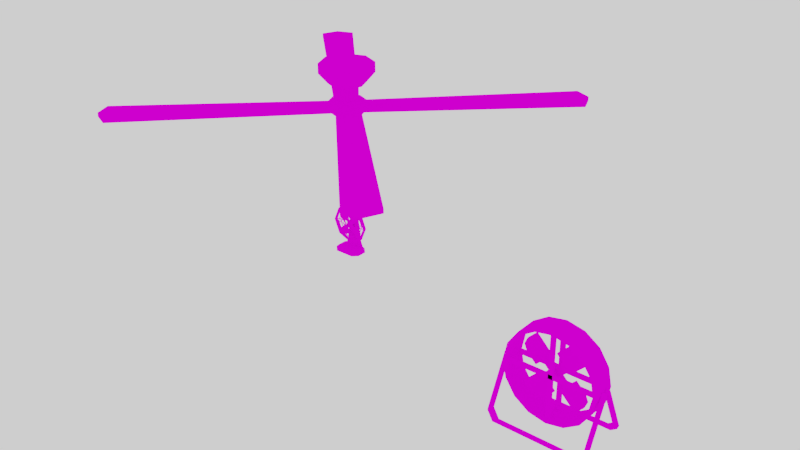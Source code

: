 # Source: FAN.blend  (saved by Blender 2.79.0; exported with 4.5.12 LTS)
import bpy
from mathutils import Matrix  # noqa: F401  (used for matrix-valued properties, if any)

bpy.ops.wm.read_factory_settings(use_empty=True)
scene = bpy.context.scene
scene.name = 'Scene'

# ---- collections
col_collection_1 = bpy.data.collections.new('Collection 1'); scene.collection.children.link(col_collection_1)

# ---- images (referenced by path relative to the original .blend; pixels are not part of the script)
import os
ASSET_DIR = os.environ.get("B2B_ASSET_DIR", "")  # directory of the original .blend (textures are referenced by path, not embedded)
HERE = os.path.dirname(os.path.abspath(__file__))  # packed textures are extracted next to this script under _unpacked/

def load_image(name, relpath, width, height, colorspace="sRGB"):
    """Load a texture the original file referenced (path relative to the .blend, or extracted next to this script)."""
    p = next((c for c in (os.path.join(HERE, relpath), os.path.join(ASSET_DIR, relpath)) if relpath and os.path.exists(c)), "")
    if p:
        img = bpy.data.images.load(p, check_existing=True)
        img.name = name
    else:  # same state as the original file: an image datablock whose file is absent (Cycles renders it pink)
        img = bpy.data.images.new(name, width, height)
        img.source = "FILE"
        img.filepath = "//" + (relpath or name)
    img.colorspace_settings.name = colorspace
    return img
img_colour_1_png = load_image('COLOUR_1.png', 'COLOUR_1.png', 1024, 1024, 'sRGB')

# ---- materials (node trees are filled in below, after node groups)
mat_material = bpy.data.materials.new('Material')
mat_material.alpha_threshold = 0.0
mat_material.roughness = 0.5

# ---- material node trees
mat_material.use_nodes = True; mat_material.node_tree.nodes.clear()
_N = mat_material.node_tree.nodes; _L = mat_material.node_tree.links
n0 = _N.new('ShaderNodeOutputMaterial'); n0.name = 'Material Output'; n0.location = (300, 300)
n1 = _N.new('ShaderNodeBsdfDiffuse'); n1.name = 'Diffuse BSDF'; n1.location = (10, 300)
n2 = _N.new('ShaderNodeTexImage'); n2.name = 'Image Texture'; n2.location = (-180, 300)
n2.width = 140
n2.image = img_colour_1_png
_L.new(n1.outputs[0], n0.inputs[0])
_L.new(n2.outputs[0], n1.inputs[0])
n0.is_active_output = True

# ---- world
world_world = bpy.data.worlds.new('World'); scene.world = world_world
world_world.use_nodes = True; world_world.node_tree.nodes.clear()
_N = world_world.node_tree.nodes; _L = world_world.node_tree.links
n0 = _N.new('ShaderNodeOutputWorld'); n0.name = 'World Output'; n0.location = (300, 300)
n1 = _N.new('ShaderNodeBackground'); n1.name = 'Background'; n1.location = (10, 300)
n1.inputs[0].default_value = (1.0, 1.0, 1.0, 1.0)
_L.new(n1.outputs[0], n0.inputs[0])
n0.is_active_output = True
world_world.color = (0.05088, 0.05088, 0.05088)
world_world.use_sun_shadow = False
world_world.sun_shadow_jitter_overblur = 0.0
world_world.cycles.sampling_method = 'MANUAL'

# ---- meshes
me_cube_002 = bpy.data.meshes.new('Cube.002')
me_cube_002.from_pydata([(-1.0, 0.5, -2.6), (1.0, 0.5, -2.6), (-1.0, 0.5, -3.0), (1.0, 0.5, -3.0), (1.5, 0.5, -3.0), (-1.5, 0.5, -3.0), (1.0, -1.0, -3.0), (1.0, 1.0, -3.0), (-1.0, 1.0, -3.0), (1.5, -0.5, -3.0), (-1.0, -1.0, -3.0), (-1.5, -0.5, -3.0), (-0.25, 0.5, 0.5), (-0.5, 0.5, 0.25), (0.5, 0.5, 0.25), (0.25, 0.5, 0.5), (-0.75, 0.5, -2.0), (0.75, 0.5, -2.0), (-1.0, 0.75, -2.6), (1.0, 0.75, -2.6), (-0.2612, 1.0, 0.1352), (-0.5, 0.75, 0.25), (-0.1464, 1.0, 0.25), (-0.25, 0.75, 0.5), (0.1464, 1.0, 0.25), (0.25, 0.75, 0.5), (0.2612, 1.0, 0.1352), (0.5, 0.75, 0.25), (-0.75, 0.75, -2.0), (-0.5055, 1.0, -2.063), (0.5055, 1.0, -2.063), (0.75, 0.75, -2.0), (1.5, 0.5, -2.85), (1.248, 0.5, -2.6), (-1.248, 0.5, -2.6), (-1.5, 0.5, -2.85), (-1.0, -0.7476, -2.6), (-1.0, -1.0, -2.85), (1.0, 1.0, -2.85), (1.0, 0.7476, -2.6), (1.0, -0.7476, -2.6), (1.0, -1.0, -2.85), (1.248, -0.4874, -2.6), (1.5, -0.5, -2.85), (-1.248, -0.4874, -2.6), (-1.5, -0.5, -2.85), (-0.7292, 1.0, -2.85), (-1.0, 0.75, -2.6), (-1.0, 0.7476, -2.6), (-1.0, 1.0, -2.85), (1.0, 0.75, -2.6), (0.7292, 1.0, -2.85)], [], [(25, 15, 14, 27), (25, 23, 12, 15), (3, 7, 4), (19, 31, 17, 1), (8, 7, 3, 2), (41, 37, 10, 6), (12, 23, 21, 13), (0, 18, 48, 34), (18, 47, 48), (0, 34, 44, 36), (39, 19, 1, 33), (8, 2, 5), (5, 2, 10, 11), (4, 32, 43, 9), (1, 0, 36, 40), (2, 3, 6, 10), (3, 4, 9, 6), (50, 19, 39), (5, 35, 49, 8), (7, 38, 32, 4), (33, 1, 40, 42), (35, 5, 11, 45), (6, 9, 43, 41), (11, 10, 37, 45), (29, 46, 47, 18, 28), (49, 46, 51, 38, 7, 8), (16, 13, 21, 28), (31, 27, 14, 17), (1, 17, 14, 15, 12, 13, 16, 0), (31, 19, 50, 51, 30), (22, 20, 21, 23), (26, 24, 25, 27), (46, 29, 20, 22, 24, 26, 30, 51), (24, 22, 23, 25), (20, 29, 28, 21), (27, 31, 30, 26), (0, 16, 28, 18), (39, 33, 32, 38), (34, 48, 49, 35), (40, 41, 43, 42), (44, 45, 37, 36), (33, 42, 43, 32), (35, 45, 44, 34), (37, 41, 40, 36), (46, 49, 48, 47), (38, 51, 50, 39)])
_uv = me_cube_002.uv_layers.new(name='UVMap')
_uv.uv.foreach_set('vector', [0.2282, 0.5587, 0.2318, 0.5603, 0.2294, 0.5653, 0.2258, 0.5636, 0.2003, 0.6205, 0.1982, 0.6156, 0.2019, 0.6141, 0.204, 0.619, 0.212, 0.6234, 0.204, 0.6234, 0.212, 0.6156, 0.2092, 0.5975, 0.2134, 0.589, 0.217, 0.5906, 0.2128, 0.5991, 0.204, 0.6544, 0.204, 0.6234, 0.212, 0.6234, 0.212, 0.6544, 0.1669, 0.6185, 0.1669, 0.6495, 0.1645, 0.6495, 0.1645, 0.6185, 0.2019, 0.6141, 0.1982, 0.6156, 0.196, 0.6106, 0.1997, 0.6091, 0.1845, 0.5746, 0.1808, 0.5761, 0.1809, 0.5761, 0.1834, 0.5722, 0.1325, 0.5587, 0.1325, 0.5587, 0.1325, 0.5587, 0.1708, 0.613, 0.1736, 0.613, 0.1736, 0.6283, 0.1708, 0.6323, 0.2093, 0.5975, 0.2092, 0.5975, 0.2128, 0.5991, 0.2117, 0.6015, 0.204, 0.6544, 0.212, 0.6544, 0.212, 0.6621, 0.212, 0.6621, 0.212, 0.6544, 0.236, 0.6544, 0.228, 0.6621, 0.2085, 0.608, 0.2092, 0.6065, 0.2237, 0.6132, 0.2229, 0.6147, 0.1758, 0.6418, 0.1758, 0.6205, 0.1957, 0.6205, 0.1957, 0.6418, 0.212, 0.6544, 0.212, 0.6234, 0.236, 0.6234, 0.236, 0.6544, 0.212, 0.6234, 0.212, 0.6156, 0.228, 0.6156, 0.236, 0.6234, 0.1325, 0.5587, 0.1325, 0.5587, 0.1325, 0.5587, 0.1805, 0.5656, 0.1812, 0.5671, 0.1701, 0.561, 0.1701, 0.5587, 0.1382, 0.5587, 0.1382, 0.561, 0.2092, 0.6065, 0.2085, 0.608, 0.1758, 0.6445, 0.1758, 0.6418, 0.1957, 0.6418, 0.1915, 0.6445, 0.1812, 0.5671, 0.1805, 0.5656, 0.1952, 0.5595, 0.1959, 0.561, 0.1645, 0.6185, 0.2229, 0.6147, 0.2237, 0.6132, 0.1669, 0.6185, 0.1952, 0.5595, 0.1645, 0.6495, 0.1669, 0.6495, 0.1959, 0.561, 0.1622, 0.5732, 0.1658, 0.561, 0.1701, 0.5649, 0.1701, 0.5649, 0.1661, 0.5742, 0.1701, 0.561, 0.1658, 0.561, 0.1425, 0.561, 0.1382, 0.561, 0.1382, 0.5587, 0.1701, 0.5587, 0.1883, 0.5833, 0.1997, 0.6091, 0.196, 0.6106, 0.1846, 0.5848, 0.2134, 0.589, 0.2258, 0.5636, 0.2294, 0.5653, 0.217, 0.5906, 0.1325, 0.661, 0.1365, 0.6517, 0.1405, 0.6168, 0.1445, 0.613, 0.1525, 0.613, 0.1565, 0.6168, 0.1605, 0.6517, 0.1645, 0.661, 0.1422, 0.5742, 0.1382, 0.5649, 0.1382, 0.5649, 0.1425, 0.561, 0.1461, 0.5732, 0.1565, 0.6091, 0.1583, 0.6073, 0.1621, 0.6091, 0.1581, 0.613, 0.15, 0.6073, 0.1518, 0.6091, 0.1501, 0.613, 0.1461, 0.6091, 0.1658, 0.561, 0.1622, 0.5732, 0.1583, 0.6073, 0.1565, 0.6091, 0.1518, 0.6091, 0.15, 0.6073, 0.1461, 0.5732, 0.1425, 0.561, 0.1518, 0.6091, 0.1565, 0.6091, 0.1581, 0.613, 0.1501, 0.613, 0.1583, 0.6073, 0.1622, 0.5732, 0.1661, 0.5742, 0.1621, 0.6091, 0.1461, 0.6091, 0.1422, 0.5742, 0.1461, 0.5732, 0.15, 0.6073, 0.1845, 0.5746, 0.1883, 0.5833, 0.1846, 0.5848, 0.1808, 0.5761, 0.1382, 0.5649, 0.2117, 0.6015, 0.2092, 0.6065, 0.1382, 0.561, 0.1834, 0.5722, 0.1701, 0.5649, 0.1701, 0.561, 0.1812, 0.5671, 0.1708, 0.6185, 0.1669, 0.6185, 0.2237, 0.6132, 0.2259, 0.6081, 0.1979, 0.5662, 0.1959, 0.561, 0.1669, 0.6495, 0.1708, 0.6495, 0.2117, 0.6015, 0.2259, 0.6081, 0.2237, 0.6132, 0.2092, 0.6065, 0.1812, 0.5671, 0.1959, 0.561, 0.1979, 0.5662, 0.1834, 0.5722, 0.1669, 0.6495, 0.1669, 0.6185, 0.1708, 0.6185, 0.1708, 0.6495, 0.1658, 0.561, 0.1701, 0.561, 0.1701, 0.5649, 0.1701, 0.5649, 0.1382, 0.561, 0.1425, 0.561, 0.1382, 0.5649, 0.1382, 0.5649])
me_cube_002.materials.append(mat_material)
me_cube_002.use_remesh_preserve_volume = False
me_cube_002.use_remesh_preserve_attributes = False
me_cube_002.use_mirror_vertex_groups = False
me_cube_002.update()
me_cylinder_004 = bpy.data.meshes.new('Cylinder.004')
me_cylinder_004.from_pydata([(-7.187e-09, 0.0375, 0.4589), (-7.499e-09, 2.98e-08, 0.4589), (0.3245, 0.0375, 0.3245), (0.3245, 2.98e-08, 0.3245), (0.4589, 0.0375, -2.98e-08), (0.4589, 0.0, -2.98e-08), (0.3245, 0.0375, -0.3245), (0.3245, -2.98e-08, -0.3245), (6.894e-08, 0.0375, -0.4589), (6.894e-08, -2.98e-08, -0.4589), (-0.3245, 0.0375, -0.3245), (-0.3245, -2.98e-08, -0.3245), (-0.4589, 0.0375, 0.0), (-0.4589, 0.0, 0.0), (-0.3245, 0.0375, 0.3245), (-0.3245, 2.98e-08, 0.3245), (0.0, 0.0375, 0.5), (0.0, 2.98e-08, 0.5), (0.3536, 0.0375, 0.3536), (0.3536, 2.98e-08, 0.3536), (0.5, 0.0375, -2.98e-08), (0.5, 0.0, -2.98e-08), (0.3536, 0.0375, -0.3536), (0.3536, -2.98e-08, -0.3536), (7.55e-08, 0.0375, -0.5), (7.55e-08, -2.98e-08, -0.5), (-0.3536, 0.0375, -0.3536), (-0.3536, -2.98e-08, -0.3536), (-0.5, 0.0375, 0.0), (-0.5, 0.0, 0.0), (-0.3536, 0.0375, 0.3536), (-0.3536, 2.98e-08, 0.3536), (0.4817, 0.0275, -0.006727), (0.0, 0.0275, 0.3497), (0.2472, 0.0275, 0.2472), (0.3497, 0.0275, -2.328e-08), (0.2472, 0.0275, -0.2472), (5.96e-08, 0.0275, -0.3497), (-0.2472, 0.0275, -0.2472), (-0.3497, 0.0275, -9.313e-10), (-0.2472, 0.0275, 0.2472), (0.0, 0.0275, 0.3664), (0.2591, 0.0275, 0.2591), (0.3664, 0.0275, -2.235e-08), (0.2591, 0.0275, -0.2591), (5.96e-08, 0.0275, -0.3664), (-0.2591, 0.0275, -0.2591), (-0.3664, 0.0275, -9.313e-10), (-0.2591, 0.0275, 0.2591), (0.0, 0.04, 0.3664), (0.2591, 0.04, 0.2591), (0.3664, 0.04, -2.178e-08), (0.2591, 0.04, -0.2591), (5.96e-08, 0.04, -0.3664), (-0.2591, 0.04, -0.2591), (-0.3664, 0.04, -3.609e-10), (-0.2591, 0.04, 0.2591), (0.0, 0.04, 0.3497), (0.2472, 0.04, 0.2472), (0.3497, 0.04, -2.209e-08), (0.2472, 0.04, -0.2472), (5.96e-08, 0.04, -0.3497), (-0.2472, 0.04, -0.2472), (-0.3497, 0.04, 2.542e-10), (-0.2472, 0.04, 0.2472), (0.0, 0.05, 0.2431), (0.1719, 0.05, 0.1719), (0.2431, 0.05, -1.583e-08), (0.1719, 0.05, -0.1719), (2.98e-08, 0.05, -0.2431), (-0.1719, 0.05, -0.1719), (-0.2431, 0.05, -9.313e-10), (-0.1719, 0.05, 0.1719), (0.0, 0.05, 0.2583), (0.1827, 0.05, 0.1827), (0.2583, 0.05, -1.583e-08), (0.1827, 0.05, -0.1827), (2.98e-08, 0.05, -0.2583), (-0.1827, 0.05, -0.1827), (-0.2583, 0.05, -9.313e-10), (-0.1827, 0.05, 0.1827), (0.0, 0.0625, 0.2583), (0.1827, 0.0625, 0.1827), (0.2583, 0.0625, -1.524e-08), (0.1827, 0.0625, -0.1827), (4.47e-08, 0.0625, -0.2583), (-0.1827, 0.0625, -0.1827), (-0.2583, 0.0625, -2.526e-10), (-0.1827, 0.0625, 0.1827), (0.0, 0.0625, 0.2431), (0.1719, 0.0625, 0.1719), (0.2431, 0.0625, -1.546e-08), (0.1719, 0.0625, -0.1719), (2.98e-08, 0.0625, -0.2431), (-0.1719, 0.0625, -0.1719), (-0.2431, 0.0625, 1.78e-10), (-0.1719, 0.0625, 0.1719), (0.0, 0.0725, 0.1436), (0.1015, 0.0725, 0.1015), (0.1436, 0.0725, -9.313e-09), (0.1015, 0.0725, -0.1015), (2.98e-08, 0.0725, -0.1436), (-0.1015, 0.0725, -0.1015), (-0.1436, 0.0725, 0.0), (-0.1015, 0.0725, 0.1015), (0.0, 0.0725, 0.1576), (0.1114, 0.0725, 0.1114), (0.1576, 0.0725, -9.313e-09), (0.1114, 0.0725, -0.1114), (2.98e-08, 0.0725, -0.1576), (-0.1114, 0.0725, -0.1114), (-0.1576, 0.0725, 0.0), (-0.1114, 0.0725, 0.1114), (0.0, 0.085, 0.1576), (0.1114, 0.085, 0.1114), (0.1576, 0.085, -9.146e-09), (0.1114, 0.085, -0.1114), (2.98e-08, 0.085, -0.1576), (-0.1114, 0.085, -0.1114), (-0.1576, 0.085, -1.516e-10), (-0.1114, 0.085, 0.1114), (0.0, 0.085, 0.1436), (0.1015, 0.085, 0.1015), (0.1436, 0.085, -9.279e-09), (0.1015, 0.085, -0.1015), (1.49e-08, 0.085, -0.1436), (-0.1015, 0.085, -0.1015), (-0.1436, 0.085, 1.068e-10), (-0.1015, 0.085, 0.1015), (0.1204, 0.105, -0.006727), (-0.4817, 0.0175, 0.006727), (0.4817, 0.0275, 0.006727), (-0.1204, 0.0925, -0.006727), (0.1204, 0.105, 0.006727), (-0.4817, 0.0175, -0.006727), (-3.725e-08, 0.105, 0.006727), (-0.1204, 0.105, 0.006727), (0.4817, 0.015, -0.006727), (0.1204, 0.0925, -0.006727), (-0.4817, 0.03, 0.006727), (-2.235e-08, 0.105, -0.006727), (-2.235e-08, 0.0925, -0.006727), (0.4817, 0.015, 0.006727), (0.1204, 0.0925, 0.006727), (-0.1204, 0.105, -0.006727), (-0.4817, 0.03, -0.006727), (-0.1204, 0.0925, 0.006727), (-3.725e-08, 0.0925, 0.006727), (0.006727, 0.0275, 0.4817), (0.006726, 0.105, 0.1204), (-0.006727, 0.0175, -0.4817), (-0.006727, 0.0275, 0.4817), (0.006726, 0.0925, -0.1204), (-0.006727, 0.105, 0.1204), (0.006726, 0.0175, -0.4817), (-0.006727, 0.105, -9.313e-10), (-0.006727, 0.105, -0.1204), (0.006727, 0.015, 0.4817), (0.006726, 0.0925, 0.1204), (-0.006727, 0.03, -0.4817), (0.006726, 0.105, 1.304e-08), (0.006726, 0.0925, 1.118e-08), (-0.006727, 0.015, 0.4817), (-0.006727, 0.0925, 0.1204), (0.006726, 0.105, -0.1204), (0.006726, 0.03, -0.4817), (-0.006727, 0.0925, -0.1204), (-0.006727, 0.0925, -2.794e-09), (0.3454, 0.0275, 0.3359), (0.08991, 0.105, 0.0804), (-0.3454, 0.0175, -0.3359), (0.3359, 0.0275, 0.3454), (-0.0804, 0.0925, -0.08991), (0.0804, 0.105, 0.08991), (-0.3359, 0.0175, -0.3454), (-0.004756, 0.105, 0.004756), (-0.08991, 0.105, -0.0804), (0.3454, 0.015, 0.3359), (0.08991, 0.0925, 0.0804), (-0.3454, 0.03, -0.3359), (0.004756, 0.105, -0.004756), (0.004756, 0.0925, -0.004756), (0.3359, 0.015, 0.3454), (0.0804, 0.0925, 0.08991), (-0.0804, 0.105, -0.08991), (-0.3359, 0.03, -0.3454), (-0.08991, 0.0925, -0.0804), (-0.004756, 0.0925, 0.004756), (-0.3359, 0.0275, 0.3454), (-0.0804, 0.105, 0.08991), (0.3359, 0.0175, -0.3454), (-0.3454, 0.0275, 0.3359), (0.08991, 0.0925, -0.0804), (-0.08991, 0.105, 0.0804), (0.3454, 0.0175, -0.3359), (-0.004756, 0.105, -0.004756), (0.0804, 0.105, -0.08991), (-0.3359, 0.015, 0.3454), (-0.0804, 0.0925, 0.08991), (0.3359, 0.03, -0.3454), (0.004756, 0.105, 0.004756), (0.004756, 0.0925, 0.004756), (-0.3454, 0.015, 0.3359), (-0.08991, 0.0925, 0.0804), (0.08991, 0.105, -0.0804), (0.3454, 0.03, -0.3359), (0.0804, 0.0925, -0.08991), (-0.004756, 0.0925, -0.004756)], [], [(16, 17, 19, 18), (18, 19, 21, 20), (20, 21, 23, 22), (22, 23, 25, 24), (24, 25, 27, 26), (26, 27, 29, 28), (28, 29, 31, 30), (0, 1, 15, 14), (30, 31, 17, 16), (2, 0, 16, 18), (1, 3, 19, 17), (4, 2, 18, 20), (3, 5, 21, 19), (6, 4, 20, 22), (5, 7, 23, 21), (8, 6, 22, 24), (7, 9, 25, 23), (10, 8, 24, 26), (9, 11, 27, 25), (12, 10, 26, 28), (11, 13, 29, 27), (14, 12, 28, 30), (13, 15, 31, 29), (0, 14, 30, 16), (15, 1, 17, 31), (14, 15, 13, 12), (12, 13, 11, 10), (10, 11, 9, 8), (8, 9, 7, 6), (6, 7, 5, 4), (4, 5, 3, 2), (2, 3, 1, 0), (129, 133, 131, 32), (33, 34, 42, 41), (34, 35, 43, 42), (35, 36, 44, 43), (36, 37, 45, 44), (37, 38, 46, 45), (38, 39, 47, 46), (39, 40, 48, 47), (40, 33, 41, 48), (57, 49, 50, 58), (58, 50, 51, 59), (59, 51, 52, 60), (60, 52, 53, 61), (61, 53, 54, 62), (62, 54, 55, 63), (63, 55, 56, 64), (64, 56, 49, 57), (34, 58, 59, 35), (44, 52, 51, 43), (45, 53, 52, 44), (35, 59, 60, 36), (46, 54, 53, 45), (36, 60, 61, 37), (47, 55, 54, 46), (37, 61, 62, 38), (48, 56, 55, 47), (38, 62, 63, 39), (42, 50, 49, 41), (41, 49, 56, 48), (39, 63, 64, 40), (43, 51, 50, 42), (33, 57, 58, 34), (40, 64, 57, 33), (65, 66, 74, 73), (66, 67, 75, 74), (67, 68, 76, 75), (68, 69, 77, 76), (69, 70, 78, 77), (70, 71, 79, 78), (71, 72, 80, 79), (72, 65, 73, 80), (89, 81, 82, 90), (90, 82, 83, 91), (91, 83, 84, 92), (92, 84, 85, 93), (93, 85, 86, 94), (94, 86, 87, 95), (95, 87, 88, 96), (96, 88, 81, 89), (66, 90, 91, 67), (76, 84, 83, 75), (77, 85, 84, 76), (67, 91, 92, 68), (78, 86, 85, 77), (68, 92, 93, 69), (79, 87, 86, 78), (69, 93, 94, 70), (80, 88, 87, 79), (70, 94, 95, 71), (74, 82, 81, 73), (73, 81, 88, 80), (71, 95, 96, 72), (75, 83, 82, 74), (65, 89, 90, 66), (72, 96, 89, 65), (97, 98, 106, 105), (98, 99, 107, 106), (99, 100, 108, 107), (100, 101, 109, 108), (101, 102, 110, 109), (102, 103, 111, 110), (103, 104, 112, 111), (104, 97, 105, 112), (121, 113, 114, 122), (122, 114, 115, 123), (123, 115, 116, 124), (124, 116, 117, 125), (125, 117, 118, 126), (126, 118, 119, 127), (127, 119, 120, 128), (128, 120, 113, 121), (98, 122, 123, 99), (108, 116, 115, 107), (109, 117, 116, 108), (99, 123, 124, 100), (110, 118, 117, 109), (100, 124, 125, 101), (111, 119, 118, 110), (101, 125, 126, 102), (102, 126, 127, 103), (112, 120, 119, 111), (106, 114, 113, 105), (105, 113, 120, 112), (107, 115, 114, 106), (103, 127, 128, 104), (97, 121, 122, 98), (104, 128, 121, 97), (145, 144, 132, 134), (136, 139, 130, 146), (140, 135, 133, 129), (135, 136, 146, 147), (138, 137, 142, 143), (144, 140, 141, 132), (141, 138, 143, 147), (131, 142, 137, 32), (139, 145, 134, 130), (141, 147, 146, 132), (132, 146, 130, 134), (129, 138, 141, 140), (135, 147, 143, 133), (133, 143, 142, 131), (32, 137, 138, 129), (140, 144, 136, 135), (144, 145, 139, 136), (136, 146, 132, 144), (133, 143, 138, 129), (149, 153, 151, 148), (165, 164, 152, 154), (156, 159, 150, 166), (160, 155, 153, 149), (155, 156, 166, 167), (158, 157, 162, 163), (164, 160, 161, 152), (161, 158, 163, 167), (151, 162, 157, 148), (159, 165, 154, 150), (161, 167, 166, 152), (152, 166, 150, 154), (149, 158, 161, 160), (155, 167, 163, 153), (153, 163, 162, 151), (148, 157, 158, 149), (160, 164, 156, 155), (164, 165, 159, 156), (156, 166, 152, 164), (153, 163, 158, 149), (169, 173, 171, 168), (185, 184, 172, 174), (176, 179, 170, 186), (180, 175, 173, 169), (175, 176, 186, 187), (178, 177, 182, 183), (184, 180, 181, 172), (181, 178, 183, 187), (171, 182, 177, 168), (179, 185, 174, 170), (181, 187, 186, 172), (172, 186, 170, 174), (169, 178, 181, 180), (175, 187, 183, 173), (173, 183, 182, 171), (168, 177, 178, 169), (180, 184, 176, 175), (184, 185, 179, 176), (176, 186, 172, 184), (173, 183, 178, 169), (189, 193, 191, 188), (205, 204, 192, 194), (196, 199, 190, 206), (200, 195, 193, 189), (195, 196, 206, 207), (198, 197, 202, 203), (204, 200, 201, 192), (201, 198, 203, 207), (191, 202, 197, 188), (199, 205, 194, 190), (201, 207, 206, 192), (192, 206, 190, 194), (189, 198, 201, 200), (195, 207, 203, 193), (193, 203, 202, 191), (188, 197, 198, 189), (200, 204, 196, 195), (204, 205, 199, 196), (196, 206, 192, 204), (193, 203, 198, 189)])
_uv = me_cylinder_004.uv_layers.new(name='UVMap')
_uv.uv.foreach_set('vector', [0.4295, 0.9445, 0.4211, 0.9445, 0.4211, 0.9329, 0.4295, 0.9329, 0.4295, 0.9204, 0.4211, 0.9204, 0.4211, 0.9088, 0.4295, 0.9088, 0.4548, 0.9329, 0.4463, 0.9329, 0.4463, 0.9204, 0.4548, 0.9204, 0.4548, 0.9088, 0.4463, 0.9088, 0.4463, 0.8999, 0.4548, 0.8999, 0.48, 0.9357, 0.4716, 0.9357, 0.4716, 0.9241, 0.48, 0.9241, 0.48, 0.9115, 0.4716, 0.9115, 0.4716, 0.8999, 0.48, 0.8999, 0.4463, 0.9357, 0.4379, 0.9357, 0.4379, 0.9241, 0.4463, 0.9241, 0.4884, 0.9327, 0.48, 0.9327, 0.48, 0.9221, 0.4884, 0.9221, 0.4463, 0.9115, 0.4379, 0.9115, 0.4379, 0.8999, 0.4463, 0.8999, 0.4248, 0.8848, 0.429, 0.8929, 0.4283, 0.8951, 0.4236, 0.8862, 0.4676, 0.8973, 0.4736, 0.8973, 0.4739, 0.8999, 0.4673, 0.8999, 0.4225, 0.8626, 0.4225, 0.8741, 0.4211, 0.8746, 0.4211, 0.8621, 0.4792, 0.8929, 0.4835, 0.8848, 0.4846, 0.8862, 0.48, 0.8951, 0.4346, 0.8394, 0.429, 0.8438, 0.4283, 0.8416, 0.4343, 0.8368, 0.4858, 0.8626, 0.4835, 0.8519, 0.4846, 0.8505, 0.4871, 0.8621, 0.4462, 0.8438, 0.4406, 0.8394, 0.4409, 0.8368, 0.447, 0.8416, 0.4792, 0.8438, 0.4736, 0.8394, 0.4739, 0.8368, 0.48, 0.8416, 0.4504, 0.8519, 0.4462, 0.8438, 0.447, 0.8416, 0.4516, 0.8505, 0.4736, 0.8394, 0.4676, 0.8394, 0.4673, 0.8368, 0.4739, 0.8368, 0.4527, 0.8741, 0.4527, 0.8626, 0.4541, 0.8621, 0.4541, 0.8746, 0.462, 0.8438, 0.4578, 0.8519, 0.4566, 0.8505, 0.4613, 0.8416, 0.4462, 0.8929, 0.4504, 0.8848, 0.4516, 0.8862, 0.447, 0.8951, 0.4555, 0.8626, 0.4555, 0.8741, 0.4541, 0.8746, 0.4541, 0.8621, 0.4346, 0.8973, 0.4406, 0.8973, 0.4409, 0.8999, 0.4343, 0.8999, 0.4578, 0.8848, 0.462, 0.8929, 0.4613, 0.8951, 0.4566, 0.8862, 0.4884, 0.9105, 0.48, 0.9105, 0.48, 0.8999, 0.4884, 0.8999, 0.4716, 0.9327, 0.4632, 0.9327, 0.4632, 0.9221, 0.4716, 0.9221, 0.4716, 0.9105, 0.4632, 0.9105, 0.4632, 0.8999, 0.4716, 0.8999, 0.4632, 0.9409, 0.4548, 0.9409, 0.4548, 0.9327, 0.4632, 0.9327, 0.4632, 0.9221, 0.4548, 0.9221, 0.4548, 0.9105, 0.4632, 0.9105, 0.4379, 0.9409, 0.4295, 0.9409, 0.4295, 0.9302, 0.4379, 0.9302, 0.4379, 0.9187, 0.4295, 0.9187, 0.4295, 0.9081, 0.4379, 0.9081, 0.604, 0.8553, 0.604, 0.8477, 0.6037, 0.8496, 0.6037, 0.8572, 0.5272, 0.8397, 0.5327, 0.8397, 0.5328, 0.841, 0.527, 0.841, 0.5377, 0.8356, 0.5416, 0.8281, 0.5422, 0.8288, 0.5381, 0.8367, 0.5437, 0.8076, 0.5416, 0.7978, 0.5422, 0.7971, 0.5444, 0.8074, 0.5377, 0.7903, 0.5327, 0.7862, 0.5328, 0.7849, 0.5381, 0.7892, 0.5327, 0.7862, 0.5272, 0.7862, 0.527, 0.7849, 0.5328, 0.7849, 0.5221, 0.7903, 0.5182, 0.7978, 0.5177, 0.7971, 0.5217, 0.7892, 0.5161, 0.8076, 0.5161, 0.8183, 0.5155, 0.8185, 0.5155, 0.8074, 0.5182, 0.8281, 0.5221, 0.8356, 0.5217, 0.8367, 0.5177, 0.8288, 0.5437, 0.8636, 0.5444, 0.8634, 0.5444, 0.8745, 0.5437, 0.8743, 0.5416, 0.8841, 0.5422, 0.8848, 0.5381, 0.8927, 0.5377, 0.8916, 0.5272, 0.8957, 0.527, 0.897, 0.5217, 0.8927, 0.5221, 0.8916, 0.5182, 0.8841, 0.5177, 0.8848, 0.5155, 0.8745, 0.5161, 0.8743, 0.5161, 0.8743, 0.5155, 0.8745, 0.5155, 0.8634, 0.5161, 0.8636, 0.5182, 0.8538, 0.5177, 0.8531, 0.5217, 0.8452, 0.5221, 0.8463, 0.5272, 0.8422, 0.527, 0.841, 0.5328, 0.841, 0.5327, 0.8422, 0.5377, 0.8463, 0.5381, 0.8452, 0.5422, 0.8531, 0.5416, 0.8538, 0.5937, 0.9177, 0.5942, 0.9177, 0.5942, 0.9253, 0.5937, 0.9253, 0.5942, 0.8303, 0.5947, 0.8303, 0.5947, 0.8381, 0.5942, 0.8381, 0.5942, 0.8506, 0.5937, 0.8506, 0.5937, 0.8403, 0.5942, 0.8403, 0.5952, 0.9224, 0.5947, 0.9224, 0.5947, 0.9118, 0.5952, 0.9118, 0.5942, 0.8617, 0.5937, 0.8617, 0.5937, 0.8506, 0.5942, 0.8506, 0.5888, 0.8942, 0.5883, 0.8942, 0.5883, 0.8844, 0.5888, 0.8844, 0.5942, 0.8799, 0.5937, 0.8799, 0.5937, 0.872, 0.5942, 0.872, 0.5888, 0.8844, 0.5883, 0.8844, 0.5883, 0.8738, 0.5888, 0.8738, 0.5952, 0.8031, 0.5947, 0.8031, 0.5947, 0.7928, 0.5952, 0.7928, 0.5947, 0.8642, 0.5952, 0.8642, 0.5952, 0.874, 0.5947, 0.874, 0.5858, 0.8742, 0.5863, 0.8742, 0.5863, 0.8854, 0.5858, 0.8854, 0.5952, 0.8245, 0.5947, 0.8245, 0.5947, 0.8142, 0.5952, 0.8142, 0.5947, 0.8846, 0.5952, 0.8846, 0.5952, 0.8945, 0.5947, 0.8945, 0.5942, 0.8596, 0.5947, 0.8596, 0.5947, 0.8699, 0.5942, 0.8699, 0.5937, 0.8973, 0.5942, 0.8973, 0.5942, 0.9079, 0.5937, 0.9079, 0.5937, 0.8799, 0.5942, 0.8799, 0.5942, 0.8874, 0.5937, 0.8874, 0.5276, 0.8981, 0.5237, 0.8981, 0.5236, 0.897, 0.5277, 0.897, 0.5202, 0.901, 0.5175, 0.9062, 0.517, 0.9055, 0.5199, 0.9, 0.5161, 0.9204, 0.5175, 0.9273, 0.517, 0.9279, 0.5155, 0.9207, 0.5202, 0.9325, 0.5237, 0.9353, 0.5236, 0.9365, 0.5199, 0.9335, 0.5237, 0.9353, 0.5276, 0.9353, 0.5277, 0.9365, 0.5236, 0.9365, 0.5311, 0.9325, 0.5338, 0.9273, 0.5343, 0.9279, 0.5314, 0.9335, 0.5353, 0.9204, 0.5353, 0.913, 0.5359, 0.9128, 0.5359, 0.9207, 0.5338, 0.9062, 0.5311, 0.901, 0.5314, 0.9, 0.5343, 0.9055, 0.548, 0.9353, 0.5481, 0.9365, 0.544, 0.9365, 0.5442, 0.9353, 0.5406, 0.9325, 0.5403, 0.9335, 0.5374, 0.9279, 0.5379, 0.9273, 0.5365, 0.913, 0.5359, 0.9128, 0.5374, 0.9055, 0.5379, 0.9062, 0.5406, 0.901, 0.5403, 0.9, 0.544, 0.897, 0.5442, 0.8981, 0.5442, 0.8981, 0.544, 0.897, 0.5481, 0.897, 0.548, 0.8981, 0.5515, 0.901, 0.5518, 0.9, 0.5547, 0.9055, 0.5542, 0.9062, 0.5557, 0.913, 0.5563, 0.9128, 0.5563, 0.9207, 0.5557, 0.9204, 0.5542, 0.9273, 0.5547, 0.9279, 0.5518, 0.9335, 0.5515, 0.9325, 0.5873, 0.8902, 0.5878, 0.8902, 0.5878, 0.8955, 0.5873, 0.8955, 0.5908, 0.8919, 0.5903, 0.8919, 0.5903, 0.8863, 0.5908, 0.8863, 0.5957, 0.877, 0.5952, 0.877, 0.5952, 0.8697, 0.5957, 0.8697, 0.5923, 0.8782, 0.5918, 0.8782, 0.5918, 0.8708, 0.5923, 0.8708, 0.5957, 0.8848, 0.5952, 0.8848, 0.5952, 0.877, 0.5957, 0.877, 0.5963, 0.827, 0.5957, 0.827, 0.5957, 0.8202, 0.5963, 0.8202, 0.5957, 0.8977, 0.5952, 0.8977, 0.5952, 0.8921, 0.5957, 0.8921, 0.5963, 0.8202, 0.5957, 0.8202, 0.5957, 0.8128, 0.5963, 0.8128, 0.5898, 0.8791, 0.5903, 0.8791, 0.5903, 0.8863, 0.5898, 0.8863, 0.5913, 0.8902, 0.5908, 0.8902, 0.5908, 0.8834, 0.5913, 0.8834, 0.5947, 0.9246, 0.5942, 0.9246, 0.5942, 0.9168, 0.5947, 0.9168, 0.5898, 0.8639, 0.5903, 0.8639, 0.5903, 0.8712, 0.5898, 0.8712, 0.5913, 0.876, 0.5908, 0.876, 0.5908, 0.8692, 0.5913, 0.8692, 0.5908, 0.8712, 0.5903, 0.8712, 0.5903, 0.8639, 0.5908, 0.8639, 0.5873, 0.876, 0.5878, 0.876, 0.5878, 0.8834, 0.5873, 0.8834, 0.5873, 0.8639, 0.5878, 0.8639, 0.5878, 0.8692, 0.5873, 0.8692, 0.5739, 0.8782, 0.5747, 0.8822, 0.5743, 0.8828, 0.5733, 0.8784, 0.5763, 0.8853, 0.5784, 0.887, 0.5783, 0.888, 0.576, 0.8862, 0.5828, 0.8853, 0.5844, 0.8822, 0.5848, 0.8828, 0.5831, 0.8862, 0.5852, 0.8782, 0.5852, 0.8738, 0.5858, 0.8736, 0.5858, 0.8784, 0.5852, 0.8738, 0.5844, 0.8698, 0.5848, 0.8692, 0.5858, 0.8736, 0.5828, 0.8667, 0.5807, 0.865, 0.5808, 0.8639, 0.5831, 0.8658, 0.5763, 0.8667, 0.5747, 0.8698, 0.5743, 0.8692, 0.576, 0.8658, 0.5747, 0.8698, 0.5739, 0.8738, 0.5733, 0.8736, 0.5743, 0.8692, 0.5568, 0.9069, 0.5563, 0.9066, 0.5572, 0.9022, 0.5577, 0.9028, 0.5593, 0.8997, 0.559, 0.8988, 0.5612, 0.897, 0.5614, 0.8981, 0.5657, 0.8997, 0.566, 0.8988, 0.5678, 0.9022, 0.5673, 0.9028, 0.5682, 0.9069, 0.5687, 0.9066, 0.5687, 0.9114, 0.5682, 0.9112, 0.5682, 0.9112, 0.5687, 0.9114, 0.5678, 0.9159, 0.5673, 0.9153, 0.5657, 0.9183, 0.566, 0.9193, 0.5637, 0.9211, 0.5636, 0.92, 0.5593, 0.9183, 0.559, 0.9193, 0.5572, 0.9159, 0.5577, 0.9153, 0.5577, 0.9153, 0.5572, 0.9159, 0.5563, 0.9114, 0.5568, 0.9112, 0.5563, 0.9366, 0.5568, 0.9366, 0.5568, 0.9397, 0.5563, 0.9397, 0.5583, 0.9381, 0.5578, 0.9381, 0.5578, 0.9347, 0.5583, 0.9347, 0.5957, 0.8601, 0.5963, 0.8601, 0.5963, 0.8645, 0.5957, 0.8645, 0.5613, 0.9295, 0.5608, 0.9295, 0.5608, 0.9251, 0.5613, 0.9251, 0.5957, 0.8553, 0.5963, 0.8553, 0.5963, 0.8601, 0.5957, 0.8601, 0.5628, 0.9335, 0.5623, 0.9335, 0.5623, 0.9295, 0.5628, 0.9295, 0.5957, 0.8475, 0.5963, 0.8475, 0.5963, 0.8509, 0.5957, 0.8509, 0.5628, 0.9295, 0.5623, 0.9295, 0.5623, 0.9251, 0.5628, 0.9251, 0.5593, 0.9211, 0.5598, 0.9211, 0.5598, 0.9251, 0.5593, 0.9251, 0.5588, 0.9337, 0.5583, 0.9337, 0.5583, 0.9289, 0.5588, 0.9289, 0.5618, 0.9255, 0.5623, 0.9255, 0.5623, 0.9303, 0.5618, 0.9303, 0.5588, 0.9381, 0.5583, 0.9381, 0.5583, 0.9337, 0.5588, 0.9337, 0.5583, 0.9255, 0.5578, 0.9255, 0.5578, 0.9211, 0.5583, 0.9211, 0.5593, 0.9335, 0.5598, 0.9335, 0.5598, 0.9366, 0.5593, 0.9366, 0.5563, 0.9282, 0.5568, 0.9282, 0.5568, 0.9326, 0.5563, 0.9326, 0.5563, 0.9211, 0.5568, 0.9211, 0.5568, 0.9242, 0.5563, 0.9242, 0.6037, 0.8572, 0.604, 0.8553, 0.604, 0.8553, 0.6037, 0.8572, 0.604, 0.8477, 0.6037, 0.8496, 0.6037, 0.8496, 0.604, 0.8477, 0.6052, 0.8496, 0.6052, 0.842, 0.6048, 0.8439, 0.6048, 0.8515, 0.6052, 0.842, 0.6048, 0.8439, 0.6048, 0.8439, 0.6052, 0.842, 0.604, 0.8553, 0.6037, 0.8572, 0.6037, 0.8496, 0.604, 0.8477, 0.6048, 0.8515, 0.6052, 0.8496, 0.6052, 0.8496, 0.6048, 0.8515, 0.6052, 0.8496, 0.6048, 0.8515, 0.6048, 0.8439, 0.6052, 0.842, 0.6037, 0.8496, 0.6037, 0.8496, 0.6037, 0.8572, 0.6037, 0.8572, 0.6037, 0.8496, 0.6037, 0.8572, 0.6037, 0.8572, 0.6037, 0.8496, 0.6052, 0.8496, 0.6052, 0.842, 0.6048, 0.8439, 0.6048, 0.8515, 0.604, 0.8553, 0.604, 0.8477, 0.6037, 0.8496, 0.6037, 0.8572, 0.6048, 0.8515, 0.6048, 0.8515, 0.6052, 0.8496, 0.6052, 0.8496, 0.6052, 0.842, 0.6052, 0.842, 0.6048, 0.8439, 0.6048, 0.8439, 0.604, 0.8477, 0.604, 0.8477, 0.6037, 0.8496, 0.6037, 0.8496, 0.6037, 0.8572, 0.6037, 0.8572, 0.604, 0.8553, 0.604, 0.8553, 0.6052, 0.8496, 0.6048, 0.8515, 0.6048, 0.8439, 0.6052, 0.842, 0.604, 0.8553, 0.6037, 0.8572, 0.6037, 0.8496, 0.604, 0.8477, 0.2602, 0.01444, 0.2602, 0.01444, 0.2602, 0.01444, 0.2602, 0.01444, 0.2602, 0.01444, 0.2602, 0.01444, 0.2602, 0.01444, 0.2602, 0.01444, 0.604, 0.8553, 0.604, 0.8477, 0.6037, 0.8496, 0.6037, 0.8572, 0.6037, 0.8572, 0.604, 0.8553, 0.604, 0.8553, 0.6037, 0.8572, 0.604, 0.8477, 0.6037, 0.8496, 0.6037, 0.8496, 0.604, 0.8477, 0.6052, 0.8496, 0.6052, 0.842, 0.6048, 0.8439, 0.6048, 0.8515, 0.6052, 0.842, 0.6048, 0.8439, 0.6048, 0.8439, 0.6052, 0.842, 0.604, 0.8553, 0.6037, 0.8572, 0.6037, 0.8496, 0.604, 0.8477, 0.6048, 0.8515, 0.6052, 0.8496, 0.6052, 0.8496, 0.6048, 0.8515, 0.6052, 0.8496, 0.6048, 0.8515, 0.6048, 0.8439, 0.6052, 0.842, 0.6037, 0.8496, 0.6037, 0.8496, 0.6037, 0.8572, 0.6037, 0.8572, 0.6037, 0.8496, 0.6037, 0.8572, 0.6037, 0.8572, 0.6037, 0.8496, 0.6052, 0.8496, 0.6052, 0.842, 0.6048, 0.8439, 0.6048, 0.8515, 0.604, 0.8553, 0.604, 0.8477, 0.6037, 0.8496, 0.6037, 0.8572, 0.6048, 0.8515, 0.6048, 0.8515, 0.6052, 0.8496, 0.6052, 0.8496, 0.6052, 0.842, 0.6052, 0.842, 0.6048, 0.8439, 0.6048, 0.8439, 0.604, 0.8477, 0.604, 0.8477, 0.6037, 0.8496, 0.6037, 0.8496, 0.6037, 0.8572, 0.6037, 0.8572, 0.604, 0.8553, 0.604, 0.8553, 0.6052, 0.8496, 0.6048, 0.8515, 0.6048, 0.8439, 0.6052, 0.842, 0.604, 0.8553, 0.6037, 0.8572, 0.6037, 0.8496, 0.604, 0.8477, 0.2602, 0.01444, 0.2602, 0.01444, 0.2602, 0.01444, 0.2602, 0.01444, 0.2602, 0.01444, 0.2602, 0.01444, 0.2602, 0.01444, 0.2602, 0.01444, 0.604, 0.8553, 0.604, 0.8477, 0.6037, 0.8496, 0.6037, 0.8572, 0.6037, 0.8572, 0.604, 0.8553, 0.604, 0.8553, 0.6037, 0.8572, 0.604, 0.8477, 0.6037, 0.8496, 0.6037, 0.8496, 0.604, 0.8477, 0.6052, 0.8496, 0.6052, 0.842, 0.6048, 0.8439, 0.6048, 0.8515, 0.6052, 0.842, 0.6048, 0.8439, 0.6048, 0.8439, 0.6052, 0.842, 0.604, 0.8553, 0.6037, 0.8572, 0.6037, 0.8496, 0.604, 0.8477, 0.6048, 0.8515, 0.6052, 0.8496, 0.6052, 0.8496, 0.6048, 0.8515, 0.6052, 0.8496, 0.6048, 0.8515, 0.6048, 0.8439, 0.6052, 0.842, 0.6037, 0.8496, 0.6037, 0.8496, 0.6037, 0.8572, 0.6037, 0.8572, 0.6037, 0.8496, 0.6037, 0.8572, 0.6037, 0.8572, 0.6037, 0.8496, 0.6052, 0.8496, 0.6052, 0.842, 0.6048, 0.8439, 0.6048, 0.8515, 0.604, 0.8553, 0.604, 0.8477, 0.6037, 0.8496, 0.6037, 0.8572, 0.6048, 0.8515, 0.6048, 0.8515, 0.6052, 0.8496, 0.6052, 0.8496, 0.6052, 0.842, 0.6052, 0.842, 0.6048, 0.8439, 0.6048, 0.8439, 0.604, 0.8477, 0.604, 0.8477, 0.6037, 0.8496, 0.6037, 0.8496, 0.6037, 0.8572, 0.6037, 0.8572, 0.604, 0.8553, 0.604, 0.8553, 0.6052, 0.8496, 0.6048, 0.8515, 0.6048, 0.8439, 0.6052, 0.842, 0.604, 0.8553, 0.6037, 0.8572, 0.6037, 0.8496, 0.604, 0.8477, 0.2602, 0.01444, 0.2602, 0.01444, 0.2602, 0.01444, 0.2602, 0.01444, 0.2602, 0.01444, 0.2602, 0.01444, 0.2602, 0.01444, 0.2602, 0.01444, 0.604, 0.8553, 0.604, 0.8477, 0.6037, 0.8496, 0.6037, 0.8572, 0.6037, 0.8572, 0.604, 0.8553, 0.604, 0.8553, 0.6037, 0.8572, 0.604, 0.8477, 0.6037, 0.8496, 0.6037, 0.8496, 0.604, 0.8477, 0.6052, 0.8496, 0.6052, 0.842, 0.6048, 0.8439, 0.6048, 0.8515, 0.6052, 0.842, 0.6048, 0.8439, 0.6048, 0.8439, 0.6052, 0.842, 0.604, 0.8553, 0.6037, 0.8572, 0.6037, 0.8496, 0.604, 0.8477, 0.6048, 0.8515, 0.6052, 0.8496, 0.6052, 0.8496, 0.6048, 0.8515, 0.6052, 0.8496, 0.6048, 0.8515, 0.6048, 0.8439, 0.6052, 0.842, 0.6037, 0.8496, 0.6037, 0.8496, 0.6037, 0.8572, 0.6037, 0.8572, 0.6037, 0.8496, 0.6037, 0.8572, 0.6037, 0.8572, 0.6037, 0.8496, 0.6052, 0.8496, 0.6052, 0.842, 0.6048, 0.8439, 0.6048, 0.8515, 0.604, 0.8553, 0.604, 0.8477, 0.6037, 0.8496, 0.6037, 0.8572, 0.6048, 0.8515, 0.6048, 0.8515, 0.6052, 0.8496, 0.6052, 0.8496, 0.6052, 0.842, 0.6052, 0.842, 0.6048, 0.8439, 0.6048, 0.8439, 0.604, 0.8477, 0.604, 0.8477, 0.6037, 0.8496, 0.6037, 0.8496, 0.6037, 0.8572, 0.6037, 0.8572, 0.604, 0.8553, 0.604, 0.8553, 0.6052, 0.8496, 0.6048, 0.8515, 0.6048, 0.8439, 0.6052, 0.842, 0.604, 0.8553, 0.6037, 0.8572, 0.6037, 0.8496, 0.604, 0.8477, 0.2602, 0.01444, 0.2602, 0.01444, 0.2602, 0.01444, 0.2602, 0.01444, 0.2602, 0.01444, 0.2602, 0.01444, 0.2602, 0.01444, 0.2602, 0.01444])
me_cylinder_004.materials.append(mat_material)
me_cylinder_004.use_remesh_preserve_volume = False
me_cylinder_004.use_remesh_preserve_attributes = False
me_cylinder_004.use_mirror_vertex_groups = False
me_cylinder_004.update()
me_cylinder_003 = bpy.data.meshes.new('Cylinder.003')
me_cylinder_003.from_pydata([(-0.1414, 0.0075, 0.07071), (-0.008839, 0.1, 5.96e-08), (-0.1414, -0.0075, 0.07071), (-0.008839, -0.1, 5.96e-08), (-0.07071, -0.0075, 0.1414), (-1.019e-07, 0.1, 0.008839), (-0.07071, 0.0075, 0.1414), (-0.3182, -0.0075, 0.2475), (-0.3182, 0.0075, 0.2475), (-0.2475, -0.0075, 0.3182), (-0.2475, 0.0075, 0.3182), (-0.2121, -0.0075, 5.96e-08), (-0.2121, 0.0075, 5.96e-08), (-0.3182, -0.0075, 0.1061), (-0.3475, -0.0075, 0.1768), (-0.3182, 0.0075, 0.1061), (-0.3475, 0.0075, 0.1768), (-0.05303, -0.0075, 0.1591), (-0.05303, 0.0075, 0.1591), (-0.2298, -0.0075, 0.3359), (-0.2298, 0.0075, 0.3359), (0.1414, 0.0075, -0.07071), (0.1414, -0.0075, -0.07071), (-1.168e-07, -0.1, -0.008839), (0.07071, -0.0075, -0.1414), (-1.257e-07, 0.1, -0.008839), (0.07071, 0.0075, -0.1414), (0.3182, -0.0075, -0.2475), (0.3182, 0.0075, -0.2475), (0.2475, -0.0075, -0.3182), (0.2475, 0.0075, -0.3182), (0.2121, -0.0075, 5.96e-08), (0.2121, 0.0075, 5.96e-08), (0.3182, -0.0075, -0.1061), (0.3475, -0.0075, -0.1768), (0.3182, 0.0075, -0.1061), (0.3475, 0.0075, -0.1768), (0.05303, -0.0075, -0.1591), (0.05303, 0.0075, -0.1591), (0.2298, -0.0075, -0.3359), (0.2298, 0.0075, -0.3359), (-0.07071, 0.0075, -0.1414), (-0.07071, -0.0075, -0.1414), (-0.1414, -0.0075, -0.07071), (-0.1414, 0.0075, -0.07071), (-0.2475, -0.0075, -0.3182), (-0.2475, 0.0075, -0.3182), (-0.3182, -0.0075, -0.2475), (-0.3182, 0.0075, -0.2475), (-1.434e-07, -0.0075, -0.2121), (-1.434e-07, 0.0075, -0.2121), (-0.1061, -0.0075, -0.3182), (-0.1768, -0.0075, -0.3475), (-0.1061, 0.0075, -0.3182), (-0.1768, 0.0075, -0.3475), (-0.1591, -0.0075, -0.05303), (-0.1591, 0.0075, -0.05303), (-0.3359, -0.0075, -0.2298), (-0.3359, 0.0075, -0.2298), (0.07071, 0.0075, 0.1414), (0.07071, -0.0075, 0.1414), (-1.092e-07, -0.1, 0.008839), (0.008839, -0.1, 2.98e-08), (0.1414, -0.0075, 0.07071), (0.008839, 0.1, 2.98e-08), (0.1414, 0.0075, 0.07071), (0.2475, -0.0075, 0.3182), (0.2475, 0.0075, 0.3182), (0.3182, -0.0075, 0.2475), (0.3182, 0.0075, 0.2475), (-8.196e-08, -0.0075, 0.2121), (-8.196e-08, 0.0075, 0.2121), (0.1061, -0.0075, 0.3182), (0.1768, -0.0075, 0.3475), (0.1061, 0.0075, 0.3182), (0.1768, 0.0075, 0.3475), (0.1591, -0.0075, 0.05303), (0.1591, 0.0075, 0.05303), (0.3359, -0.0075, 0.2298), (0.3359, 0.0075, 0.2298), (-1.49e-08, 0.0075, 0.07071), (-0.07071, 0.0075, 5.96e-08), (-1.02e-07, -0.0075, 0.07071), (0.07071, -0.0075, -2.98e-08), (-0.07071, -0.0075, 5.96e-08), (-1.714e-07, 0.0075, -0.07071), (0.07071, 0.0075, -2.98e-08), (-1.714e-07, -0.0075, -0.07071), (-9.779e-08, 0.0075, 0.008839), (-0.008839, 0.0075, 5.96e-08), (-1.164e-07, -0.0075, 0.008839), (0.008839, -0.0075, 2.98e-08), (-0.008839, -0.0075, 5.96e-08), (-1.201e-07, 0.0075, -0.008839), (0.008839, 0.0075, 2.98e-08), (-1.239e-07, -0.0075, -0.008839)], [], [(82, 4, 2, 84), (80, 6, 4, 82), (81, 0, 6, 80), (84, 2, 0, 81), (10, 8, 7, 9), (8, 0, 12, 15, 16), (2, 4, 9, 7), (6, 0, 8, 10), (2, 7, 14, 13, 11), (6, 10, 20, 18), (0, 2, 11, 12), (7, 8, 16, 14), (14, 16, 15, 13), (12, 11, 13, 15), (17, 18, 20, 19), (10, 9, 19, 20), (4, 6, 18, 17), (9, 4, 17, 19), (87, 24, 22, 83), (85, 26, 24, 87), (86, 21, 26, 85), (83, 22, 21, 86), (30, 28, 27, 29), (28, 21, 32, 35, 36), (22, 24, 29, 27), (26, 21, 28, 30), (22, 27, 34, 33, 31), (26, 30, 40, 38), (21, 22, 31, 32), (27, 28, 36, 34), (34, 36, 35, 33), (32, 31, 33, 35), (37, 38, 40, 39), (30, 29, 39, 40), (24, 26, 38, 37), (29, 24, 37, 39), (84, 43, 42, 87), (81, 44, 43, 84), (85, 41, 44, 81), (87, 42, 41, 85), (61, 3, 23, 62), (48, 46, 45, 47), (46, 41, 50, 53, 54), (42, 43, 47, 45), (44, 41, 46, 48), (42, 45, 52, 51, 49), (44, 48, 58, 56), (41, 42, 49, 50), (45, 46, 54, 52), (52, 54, 53, 51), (50, 49, 51, 53), (55, 56, 58, 57), (48, 47, 57, 58), (43, 44, 56, 55), (47, 43, 55, 57), (83, 63, 60, 82), (86, 65, 63, 83), (80, 59, 65, 86), (82, 60, 59, 80), (5, 64, 25, 1), (69, 67, 66, 68), (67, 59, 71, 74, 75), (60, 63, 68, 66), (65, 59, 67, 69), (60, 66, 73, 72, 70), (65, 69, 79, 77), (59, 60, 70, 71), (66, 67, 75, 73), (73, 75, 74, 72), (71, 70, 72, 74), (76, 77, 79, 78), (69, 68, 78, 79), (63, 65, 77, 76), (68, 63, 76, 78), (88, 89, 81, 80), (90, 91, 83, 82), (92, 90, 82, 84), (93, 94, 86, 85), (91, 95, 87, 83), (89, 93, 85, 81), (95, 92, 84, 87), (94, 88, 80, 86), (5, 1, 89, 88), (61, 62, 91, 90), (3, 61, 90, 92), (25, 64, 94, 93), (62, 23, 95, 91), (1, 25, 93, 89), (23, 3, 92, 95), (64, 5, 88, 94)])
_uv = me_cylinder_003.uv_layers.new(name='UVMap')
_uv.uv.foreach_set('vector', [0.1762, 0.6118, 0.1686, 0.6166, 0.1605, 0.612, 0.1681, 0.6072, 0.2226, 0.6365, 0.2226, 0.6299, 0.2254, 0.6299, 0.2254, 0.6365, 0.1839, 0.6524, 0.1915, 0.6572, 0.1834, 0.6617, 0.1758, 0.6569, 0.2281, 0.5911, 0.2281, 0.5977, 0.2254, 0.5977, 0.2254, 0.5911, 0.2226, 0.6087, 0.2226, 0.6021, 0.2254, 0.6021, 0.2254, 0.6087, 0.2107, 0.6692, 0.1915, 0.6572, 0.1997, 0.6527, 0.2112, 0.6599, 0.2142, 0.6646, 0.1605, 0.612, 0.1686, 0.6166, 0.1494, 0.6286, 0.1413, 0.624, 0.1834, 0.6617, 0.1915, 0.6572, 0.2107, 0.6692, 0.2026, 0.6737, 0.1605, 0.612, 0.1413, 0.624, 0.1378, 0.6194, 0.1408, 0.6147, 0.1523, 0.6075, 0.1834, 0.6617, 0.2026, 0.6737, 0.2006, 0.6749, 0.1814, 0.6629, 0.2281, 0.6373, 0.2254, 0.6373, 0.2254, 0.6307, 0.2281, 0.6307, 0.2254, 0.6021, 0.2226, 0.6021, 0.2226, 0.5974, 0.2254, 0.5974, 0.2198, 0.6175, 0.217, 0.6175, 0.217, 0.6128, 0.2198, 0.6128, 0.217, 0.603, 0.2198, 0.603, 0.2198, 0.6128, 0.217, 0.6128, 0.2142, 0.5845, 0.217, 0.5845, 0.217, 0.601, 0.2142, 0.601, 0.2226, 0.6087, 0.2254, 0.6087, 0.2254, 0.6104, 0.2226, 0.6104, 0.2198, 0.6364, 0.2198, 0.6348, 0.2226, 0.6348, 0.2226, 0.6364, 0.1494, 0.6286, 0.1686, 0.6166, 0.1706, 0.6177, 0.1514, 0.6297, 0.1758, 0.6024, 0.1834, 0.5976, 0.1915, 0.6022, 0.1839, 0.607, 0.2198, 0.6331, 0.2198, 0.6265, 0.2226, 0.6265, 0.2226, 0.6331, 0.1681, 0.6521, 0.1605, 0.6474, 0.1686, 0.6428, 0.1762, 0.6476, 0.2281, 0.6109, 0.2281, 0.6175, 0.2254, 0.6175, 0.2254, 0.6109, 0.2198, 0.6249, 0.2198, 0.6183, 0.2226, 0.6183, 0.2226, 0.6249, 0.1413, 0.6354, 0.1605, 0.6474, 0.1523, 0.6519, 0.1408, 0.6447, 0.1378, 0.64, 0.1915, 0.6022, 0.1834, 0.5976, 0.2026, 0.5857, 0.2107, 0.5902, 0.1686, 0.6428, 0.1605, 0.6474, 0.1413, 0.6354, 0.1494, 0.6308, 0.1915, 0.6022, 0.2107, 0.5902, 0.2142, 0.5948, 0.2112, 0.5995, 0.1997, 0.6067, 0.1686, 0.6428, 0.1494, 0.6308, 0.1514, 0.6297, 0.1706, 0.6417, 0.2254, 0.6043, 0.2281, 0.6043, 0.2281, 0.6109, 0.2254, 0.6109, 0.2226, 0.6183, 0.2198, 0.6183, 0.2198, 0.6136, 0.2226, 0.6136, 0.2226, 0.5991, 0.2198, 0.5991, 0.2198, 0.5944, 0.2226, 0.5944, 0.2198, 0.5845, 0.2226, 0.5845, 0.2226, 0.5944, 0.2198, 0.5944, 0.217, 0.6175, 0.2142, 0.6175, 0.2142, 0.601, 0.217, 0.601, 0.2198, 0.6249, 0.2226, 0.6249, 0.2226, 0.6265, 0.2198, 0.6265, 0.2226, 0.6348, 0.2198, 0.6348, 0.2198, 0.6331, 0.2226, 0.6331, 0.2026, 0.5857, 0.1834, 0.5976, 0.1814, 0.5965, 0.2006, 0.5845, 0.1681, 0.6072, 0.16, 0.6027, 0.1677, 0.5979, 0.1758, 0.6024, 0.2281, 0.5977, 0.2281, 0.6043, 0.2254, 0.6043, 0.2254, 0.5977, 0.1762, 0.6476, 0.1843, 0.6431, 0.192, 0.6479, 0.1839, 0.6524, 0.217, 0.6387, 0.217, 0.6321, 0.2198, 0.6321, 0.2198, 0.6387, 0.204, 0.9131, 0.1877, 0.9131, 0.1877, 0.8969, 0.204, 0.8969, 0.2226, 0.5958, 0.2226, 0.5892, 0.2254, 0.5892, 0.2254, 0.5958, 0.2046, 0.6318, 0.1843, 0.6431, 0.1767, 0.6383, 0.1888, 0.6315, 0.1968, 0.6297, 0.1677, 0.5979, 0.16, 0.6027, 0.1397, 0.5914, 0.1474, 0.5866, 0.192, 0.6479, 0.1843, 0.6431, 0.2046, 0.6318, 0.2123, 0.6366, 0.1677, 0.5979, 0.1474, 0.5866, 0.1552, 0.5845, 0.1632, 0.5863, 0.1753, 0.5931, 0.192, 0.6479, 0.2123, 0.6366, 0.2142, 0.6378, 0.1939, 0.6491, 0.2254, 0.6175, 0.2281, 0.6175, 0.2281, 0.6241, 0.2254, 0.6241, 0.2254, 0.5892, 0.2226, 0.5892, 0.2226, 0.5845, 0.2254, 0.5845, 0.2226, 0.6136, 0.2198, 0.6136, 0.2198, 0.609, 0.2226, 0.609, 0.2198, 0.5991, 0.2226, 0.5991, 0.2226, 0.609, 0.2198, 0.609, 0.2198, 0.601, 0.217, 0.601, 0.217, 0.5845, 0.2198, 0.5845, 0.2226, 0.5958, 0.2254, 0.5958, 0.2254, 0.5974, 0.2226, 0.5974, 0.217, 0.634, 0.217, 0.6356, 0.2142, 0.6356, 0.2142, 0.634, 0.1397, 0.5914, 0.16, 0.6027, 0.1581, 0.6039, 0.1378, 0.5926, 0.1839, 0.607, 0.192, 0.6115, 0.1843, 0.6163, 0.1762, 0.6118, 0.2254, 0.6307, 0.2254, 0.6241, 0.2281, 0.6241, 0.2281, 0.6307, 0.1758, 0.6569, 0.1677, 0.6615, 0.16, 0.6567, 0.1681, 0.6521, 0.2281, 0.5845, 0.2281, 0.5911, 0.2254, 0.5911, 0.2254, 0.5845, 0.1551, 0.8969, 0.1551, 0.9131, 0.1388, 0.9131, 0.1388, 0.8969, 0.2226, 0.6216, 0.2226, 0.615, 0.2254, 0.615, 0.2254, 0.6216, 0.1474, 0.6728, 0.1677, 0.6615, 0.1753, 0.6663, 0.1632, 0.6731, 0.1552, 0.6749, 0.1843, 0.6163, 0.192, 0.6115, 0.2123, 0.6228, 0.2046, 0.6276, 0.16, 0.6567, 0.1677, 0.6615, 0.1474, 0.6728, 0.1397, 0.668, 0.1843, 0.6163, 0.2046, 0.6276, 0.1968, 0.6297, 0.1888, 0.6279, 0.1767, 0.6211, 0.16, 0.6567, 0.1397, 0.668, 0.1378, 0.6668, 0.1581, 0.6555, 0.2226, 0.6233, 0.2254, 0.6233, 0.2254, 0.6299, 0.2226, 0.6299, 0.2254, 0.615, 0.2226, 0.615, 0.2226, 0.6104, 0.2254, 0.6104, 0.2198, 0.6321, 0.217, 0.6321, 0.217, 0.6274, 0.2198, 0.6274, 0.217, 0.6175, 0.2198, 0.6175, 0.2198, 0.6274, 0.217, 0.6274, 0.2142, 0.6175, 0.217, 0.6175, 0.217, 0.634, 0.2142, 0.634, 0.2226, 0.6216, 0.2254, 0.6216, 0.2254, 0.6233, 0.2226, 0.6233, 0.2198, 0.6013, 0.2198, 0.603, 0.217, 0.603, 0.217, 0.6013, 0.2123, 0.6228, 0.192, 0.6115, 0.1939, 0.6103, 0.2142, 0.6216, 0.1759, 0.6534, 0.178, 0.6523, 0.1839, 0.6524, 0.1758, 0.6569, 0.1761, 0.6083, 0.178, 0.6071, 0.1839, 0.607, 0.1762, 0.6118, 0.174, 0.6071, 0.1761, 0.6083, 0.1762, 0.6118, 0.1681, 0.6072, 0.1761, 0.6511, 0.174, 0.6522, 0.1681, 0.6521, 0.1762, 0.6476, 0.178, 0.6071, 0.1759, 0.6059, 0.1758, 0.6024, 0.1839, 0.607, 0.178, 0.6523, 0.1761, 0.6511, 0.1762, 0.6476, 0.1839, 0.6524, 0.1759, 0.6059, 0.174, 0.6071, 0.1681, 0.6072, 0.1758, 0.6024, 0.174, 0.6522, 0.1759, 0.6534, 0.1758, 0.6569, 0.1681, 0.6521, 0.1714, 0.8969, 0.1551, 0.8969, 0.1551, 0.8479, 0.1714, 0.8479, 0.1714, 0.8479, 0.1877, 0.8479, 0.1877, 0.8969, 0.1714, 0.8969, 0.1551, 0.8969, 0.1714, 0.8969, 0.1714, 0.9458, 0.1551, 0.9458, 0.1714, 0.8969, 0.1877, 0.8969, 0.1877, 0.9458, 0.1714, 0.9458, 0.2203, 0.8479, 0.2366, 0.8479, 0.2366, 0.8969, 0.2203, 0.8969, 0.2203, 0.8969, 0.204, 0.8969, 0.204, 0.8479, 0.2203, 0.8479, 0.204, 0.8969, 0.1877, 0.8969, 0.1877, 0.8479, 0.204, 0.8479, 0.1551, 0.8969, 0.1388, 0.8969, 0.1388, 0.8479, 0.1551, 0.8479])
me_cylinder_003.materials.append(mat_material)
me_cylinder_003.use_remesh_preserve_volume = False
me_cylinder_003.use_remesh_preserve_attributes = False
me_cylinder_003.use_mirror_vertex_groups = False
me_cylinder_003.update()
me_cylinder_002 = bpy.data.meshes.new('Cylinder.002')
me_cylinder_002.from_pydata([(-0.5, -0.009674, 0.05658), (-0.5, -0.02658, 0.02033), (0.5, -0.02658, 0.02033), (0.5, -0.009674, 0.05658), (0.54, -0.02658, 0.02033), (0.54, -0.009674, 0.05658), (-0.54, -0.009674, 0.05658), (-0.54, -0.02658, 0.02033), (-0.5, 0.02658, 0.03967), (-0.5, 0.009674, 0.003421), (0.5, 0.009674, 0.003421), (0.5, 0.02658, 0.03967), (0.54, 0.009674, 0.003421), (0.54, 0.02658, 0.03967), (-0.54, 0.02658, 0.03967), (-0.54, 0.009674, 0.003421), (-0.5, -0.02658, -0.02033), (-0.5, -0.009674, -0.05658), (0.5, -0.009674, -0.05658), (0.5, -0.02658, -0.02033), (0.54, -0.009674, -0.05658), (0.54, -0.02658, -0.02033), (-0.54, -0.02658, -0.02033), (-0.54, -0.009674, -0.05658), (-0.5, 0.009674, -0.003421), (-0.5, 0.02658, -0.03967), (0.5, 0.02658, -0.03967), (0.5, 0.009674, -0.003421), (0.54, 0.02658, -0.03967), (0.54, 0.009674, -0.003421), (-0.54, 0.009674, -0.003421), (-0.54, 0.02658, -0.03967), (-0.4555, -0.5831, 0.322), (-0.54, -0.5065, 0.2863), (-0.4155, -0.5468, 0.3051), (-0.5, -0.4702, 0.2693), (-0.54, -0.5234, 0.25), (-0.4555, -0.6, 0.2857), (-0.4155, -0.5637, 0.2688), (-0.5, -0.4871, 0.2331), (0.4555, -0.5831, 0.322), (0.54, -0.5065, 0.2863), (0.4155, -0.5468, 0.3051), (0.5, -0.4702, 0.2693), (0.5, -0.4871, 0.2331), (0.4155, -0.5637, 0.2688), (0.54, -0.5234, 0.25), (0.4555, -0.6, 0.2857), (-0.4555, -0.6, -0.2869), (-0.54, -0.5234, -0.2512), (-0.4155, -0.5637, -0.27), (-0.5, -0.4871, -0.2343), (-0.54, -0.5065, -0.2874), (-0.4555, -0.5831, -0.3232), (-0.4155, -0.5468, -0.3063), (-0.5, -0.4702, -0.2705), (0.4155, -0.5637, -0.27), (0.5, -0.4871, -0.2343), (0.5, -0.4702, -0.2705), (0.4155, -0.5468, -0.3063), (0.54, -0.5234, -0.2512), (0.4555, -0.6, -0.2869), (0.4555, -0.5831, -0.3232), (0.54, -0.5065, -0.2874)], [], [(43, 41, 5, 3), (35, 39, 1, 0), (33, 35, 0, 6), (39, 36, 7, 1), (37, 38, 45, 47), (52, 49, 22, 23), (2, 3, 11, 10), (6, 0, 8, 14), (41, 46, 4, 5), (37, 47, 40, 32), (46, 44, 2, 4), (40, 42, 34, 32), (45, 38, 34, 42), (44, 43, 3, 2), (8, 9, 15, 14), (10, 11, 13, 12), (3, 5, 13, 11), (1, 7, 15, 9), (5, 4, 12, 13), (0, 1, 9, 8), (4, 2, 10, 12), (7, 6, 14, 15), (58, 57, 19, 18), (51, 55, 17, 16), (49, 51, 16, 22), (55, 52, 23, 17), (53, 54, 59, 62), (60, 63, 20, 21), (18, 19, 27, 26), (22, 16, 24, 30), (63, 58, 18, 20), (53, 62, 61, 48), (57, 60, 21, 19), (61, 56, 50, 48), (59, 54, 50, 56), (24, 25, 31, 30), (26, 27, 29, 28), (19, 21, 29, 27), (17, 23, 31, 25), (21, 20, 28, 29), (16, 17, 25, 24), (20, 18, 26, 28), (23, 22, 30, 31), (37, 32, 33, 36), (32, 34, 35, 33), (34, 38, 39, 35), (38, 37, 36, 39), (45, 42, 43, 44), (42, 40, 41, 43), (53, 48, 49, 52), (48, 50, 51, 49), (50, 54, 55, 51), (54, 53, 52, 55), (59, 56, 57, 58), (61, 62, 63, 60), (44, 46, 47, 45), (40, 47, 46, 41), (58, 63, 62, 59), (56, 61, 60, 57), (36, 33, 6, 7)])
_uv = me_cylinder_002.uv_layers.new(name='UVMap')
_uv.uv.foreach_set('vector', [0.8017, 0.3168, 0.7996, 0.3148, 0.8313, 0.3148, 0.8313, 0.3168, 0.8041, 0.3688, 0.8062, 0.3688, 0.8062, 0.397, 0.8041, 0.397, 0.7996, 0.3688, 0.8017, 0.3668, 0.8313, 0.3668, 0.8313, 0.3688, 0.7635, 0.3168, 0.7614, 0.3148, 0.7931, 0.3148, 0.7931, 0.3168, 0.7569, 0.319, 0.759, 0.321, 0.759, 0.3625, 0.7569, 0.3645, 0.7904, 0.373, 0.7925, 0.373, 0.7925, 0.4032, 0.7904, 0.4032, 0.8062, 0.397, 0.8083, 0.397, 0.8083, 0.399, 0.8062, 0.399, 0.8313, 0.3688, 0.8313, 0.3668, 0.8334, 0.3668, 0.8334, 0.3688, 0.8025, 0.401, 0.8004, 0.401, 0.8004, 0.3707, 0.8025, 0.3707, 0.8648, 0.319, 0.8648, 0.3645, 0.8627, 0.3645, 0.8627, 0.319, 0.7614, 0.3688, 0.7635, 0.3668, 0.7931, 0.3668, 0.7931, 0.3688, 0.7952, 0.319, 0.7973, 0.321, 0.7973, 0.3625, 0.7952, 0.3645, 0.7883, 0.373, 0.7883, 0.4145, 0.7862, 0.4145, 0.7862, 0.373, 0.8062, 0.3688, 0.8083, 0.3688, 0.8083, 0.397, 0.8062, 0.397, 0.8083, 0.3688, 0.8104, 0.3688, 0.8104, 0.3707, 0.8083, 0.3707, 0.8104, 0.3688, 0.8125, 0.3688, 0.8125, 0.3707, 0.8104, 0.3707, 0.8313, 0.3168, 0.8313, 0.3148, 0.8334, 0.3148, 0.8334, 0.3168, 0.7931, 0.3168, 0.7931, 0.3148, 0.7952, 0.3148, 0.7952, 0.3168, 0.8025, 0.3707, 0.8004, 0.3707, 0.8004, 0.3688, 0.8025, 0.3688, 0.8041, 0.397, 0.8062, 0.397, 0.8062, 0.399, 0.8041, 0.399, 0.7931, 0.3688, 0.7931, 0.3668, 0.7952, 0.3668, 0.7952, 0.3688, 0.7983, 0.399, 0.8004, 0.399, 0.8004, 0.401, 0.7983, 0.401, 0.7983, 0.399, 0.7962, 0.399, 0.7962, 0.3707, 0.7983, 0.3707, 0.7941, 0.373, 0.7962, 0.373, 0.7962, 0.4012, 0.7941, 0.4012, 0.7828, 0.3688, 0.7812, 0.3707, 0.7585, 0.3707, 0.7585, 0.3688, 0.8384, 0.3168, 0.8368, 0.3148, 0.8611, 0.3148, 0.8611, 0.3168, 0.8334, 0.319, 0.835, 0.321, 0.835, 0.3625, 0.8334, 0.3645, 0.7883, 0.373, 0.7904, 0.373, 0.7904, 0.4032, 0.7883, 0.4032, 0.7983, 0.3707, 0.7962, 0.3707, 0.7962, 0.3688, 0.7983, 0.3688, 0.7585, 0.3688, 0.7585, 0.3707, 0.7569, 0.3707, 0.7569, 0.3688, 0.8368, 0.3688, 0.8384, 0.3668, 0.8611, 0.3668, 0.8611, 0.3688, 0.7941, 0.3688, 0.7941, 0.4142, 0.7925, 0.4142, 0.7925, 0.3688, 0.7812, 0.4207, 0.7828, 0.4227, 0.7585, 0.4227, 0.7585, 0.4207, 0.7862, 0.4185, 0.7846, 0.4165, 0.7846, 0.375, 0.7862, 0.373, 0.8041, 0.3688, 0.8041, 0.4103, 0.8025, 0.4103, 0.8025, 0.3688, 0.8125, 0.3688, 0.8141, 0.3688, 0.8141, 0.3707, 0.8125, 0.3707, 0.8157, 0.3707, 0.8141, 0.3707, 0.8141, 0.3688, 0.8157, 0.3688, 0.7585, 0.4207, 0.7585, 0.4227, 0.7569, 0.4227, 0.7569, 0.4207, 0.8611, 0.3168, 0.8611, 0.3148, 0.8627, 0.3148, 0.8627, 0.3168, 0.7883, 0.4032, 0.7904, 0.4032, 0.7904, 0.4052, 0.7883, 0.4052, 0.7941, 0.4012, 0.7962, 0.4012, 0.7962, 0.4032, 0.7941, 0.4032, 0.8611, 0.3688, 0.8611, 0.3668, 0.8627, 0.3668, 0.8627, 0.3688, 0.7904, 0.4032, 0.7925, 0.4032, 0.7925, 0.4052, 0.7904, 0.4052, 0.8648, 0.319, 0.8627, 0.319, 0.8627, 0.3148, 0.8648, 0.3148, 0.7952, 0.3645, 0.7973, 0.3625, 0.8017, 0.3668, 0.7996, 0.3688, 0.7862, 0.4145, 0.7883, 0.4145, 0.7883, 0.4187, 0.7862, 0.4187, 0.759, 0.321, 0.7569, 0.319, 0.7614, 0.3148, 0.7635, 0.3168, 0.7883, 0.373, 0.7862, 0.373, 0.7862, 0.3688, 0.7883, 0.3688, 0.7973, 0.321, 0.7952, 0.319, 0.7996, 0.3148, 0.8017, 0.3168, 0.7904, 0.3688, 0.7925, 0.3688, 0.7925, 0.373, 0.7904, 0.373, 0.7862, 0.373, 0.7846, 0.375, 0.7812, 0.3707, 0.7828, 0.3688, 0.7941, 0.3688, 0.7962, 0.3688, 0.7962, 0.373, 0.7941, 0.373, 0.835, 0.321, 0.8334, 0.319, 0.8368, 0.3148, 0.8384, 0.3168, 0.7983, 0.4032, 0.7962, 0.4032, 0.7962, 0.399, 0.7983, 0.399, 0.7883, 0.3688, 0.7904, 0.3688, 0.7904, 0.373, 0.7883, 0.373, 0.7635, 0.3668, 0.7614, 0.3688, 0.7569, 0.3645, 0.759, 0.3625, 0.8627, 0.3645, 0.8648, 0.3645, 0.8648, 0.3688, 0.8627, 0.3688, 0.8384, 0.3668, 0.8368, 0.3688, 0.8334, 0.3645, 0.835, 0.3625, 0.7846, 0.4165, 0.7862, 0.4185, 0.7828, 0.4227, 0.7812, 0.4207, 0.7983, 0.3688, 0.8004, 0.3688, 0.8004, 0.399, 0.7983, 0.399])
me_cylinder_002.materials.append(mat_material)
me_cylinder_002.use_remesh_preserve_volume = False
me_cylinder_002.use_remesh_preserve_attributes = False
me_cylinder_002.use_mirror_vertex_groups = False
me_cylinder_002.update()
me_cylinder_001 = bpy.data.meshes.new('Cylinder.001')
me_cylinder_001.from_pydata([(-0.1414, 0.0125, 0.07071), (-0.01768, 0.08146, 5.96e-08), (-0.1414, -0.0125, 0.07071), (-0.01768, -0.08146, 5.96e-08), (-0.07071, -0.0125, 0.1414), (-9.019e-08, 0.08146, 0.01768), (-0.07071, 0.0125, 0.1414), (-0.3182, -0.0125, 0.2475), (-0.3182, 0.0125, 0.2475), (-0.2475, -0.0125, 0.3182), (-0.2475, 0.0125, 0.3182), (-0.2121, -0.0125, 5.96e-08), (-0.2121, 0.0125, 5.96e-08), (-0.3182, -0.0125, 0.1061), (-0.3475, -0.0125, 0.1768), (-0.3182, 0.0125, 0.1061), (-0.3475, 0.0125, 0.1768), (-0.05303, -0.0125, 0.1591), (-0.05303, 0.0125, 0.1591), (-0.2298, -0.0125, 0.3359), (-0.2298, 0.0125, 0.3359), (0.1414, 0.0125, -0.07071), (0.1414, -0.0125, -0.07071), (-1.2e-07, -0.08146, -0.01768), (0.07071, -0.0125, -0.1414), (-1.379e-07, 0.08146, -0.01768), (0.07071, 0.0125, -0.1414), (0.3182, -0.0125, -0.2475), (0.3182, 0.0125, -0.2475), (0.2475, -0.0125, -0.3182), (0.2475, 0.0125, -0.3182), (0.2121, -0.0125, 5.96e-08), (0.2121, 0.0125, 5.96e-08), (0.3182, -0.0125, -0.1061), (0.3475, -0.0125, -0.1768), (0.3182, 0.0125, -0.1061), (0.3475, 0.0125, -0.1768), (0.05303, -0.0125, -0.1591), (0.05303, 0.0125, -0.1591), (0.2298, -0.0125, -0.3359), (0.2298, 0.0125, -0.3359), (-0.07071, 0.0125, -0.1414), (-0.07071, -0.0125, -0.1414), (-0.1414, -0.0125, -0.07071), (-0.1414, 0.0125, -0.07071), (-0.2475, -0.0125, -0.3182), (-0.2475, 0.0125, -0.3182), (-0.3182, -0.0125, -0.2475), (-0.3182, 0.0125, -0.2475), (-1.434e-07, -0.0125, -0.2121), (-1.434e-07, 0.0125, -0.2121), (-0.1061, -0.0125, -0.3182), (-0.1768, -0.0125, -0.3475), (-0.1061, 0.0125, -0.3182), (-0.1768, 0.0125, -0.3475), (-0.1591, -0.0125, -0.05303), (-0.1591, 0.0125, -0.05303), (-0.3359, -0.0125, -0.2298), (-0.3359, 0.0125, -0.2298), (0.07071, 0.0125, 0.1414), (0.07071, -0.0125, 0.1414), (-1.047e-07, -0.08146, 0.01768), (0.01768, -0.08146, 0.0), (0.1414, -0.0125, 0.07071), (0.01768, 0.08146, 0.0), (0.1414, 0.0125, 0.07071), (0.2475, -0.0125, 0.3182), (0.2475, 0.0125, 0.3182), (0.3182, -0.0125, 0.2475), (0.3182, 0.0125, 0.2475), (-8.196e-08, -0.0125, 0.2121), (-8.196e-08, 0.0125, 0.2121), (0.1061, -0.0125, 0.3182), (0.1768, -0.0125, 0.3475), (0.1061, 0.0125, 0.3182), (0.1768, 0.0125, 0.3475), (0.1591, -0.0125, 0.05303), (0.1591, 0.0125, 0.05303), (0.3359, -0.0125, 0.2298), (0.3359, 0.0125, 0.2298), (-1.49e-08, 0.0125, 0.07071), (-0.07071, 0.0125, 5.96e-08), (-1.02e-07, -0.0125, 0.07071), (0.07071, -0.0125, -2.98e-08), (-0.07071, -0.0125, 5.96e-08), (-1.714e-07, 0.0125, -0.07071), (0.07071, 0.0125, -2.98e-08), (-1.714e-07, -0.0125, -0.07071), (-8.196e-08, 0.0125, 0.01768), (-0.01768, 0.0125, 5.96e-08), (-1.192e-07, -0.0125, 0.01768), (0.01768, -0.0125, 0.0), (-0.01768, -0.0125, 5.96e-08), (-1.267e-07, 0.0125, -0.01768), (0.01768, 0.0125, 0.0), (-1.341e-07, -0.0125, -0.01768)], [], [(82, 4, 2, 84), (80, 6, 4, 82), (81, 0, 6, 80), (84, 2, 0, 81), (10, 8, 7, 9), (8, 0, 12, 15, 16), (2, 4, 9, 7), (6, 0, 8, 10), (2, 7, 14, 13, 11), (6, 10, 20, 18), (0, 2, 11, 12), (7, 8, 16, 14), (14, 16, 15, 13), (12, 11, 13, 15), (17, 18, 20, 19), (10, 9, 19, 20), (4, 6, 18, 17), (9, 4, 17, 19), (87, 24, 22, 83), (85, 26, 24, 87), (86, 21, 26, 85), (83, 22, 21, 86), (30, 28, 27, 29), (28, 21, 32, 35, 36), (22, 24, 29, 27), (26, 21, 28, 30), (22, 27, 34, 33, 31), (26, 30, 40, 38), (21, 22, 31, 32), (27, 28, 36, 34), (34, 36, 35, 33), (32, 31, 33, 35), (37, 38, 40, 39), (30, 29, 39, 40), (24, 26, 38, 37), (29, 24, 37, 39), (84, 43, 42, 87), (81, 44, 43, 84), (85, 41, 44, 81), (87, 42, 41, 85), (61, 3, 23, 62), (48, 46, 45, 47), (46, 41, 50, 53, 54), (42, 43, 47, 45), (44, 41, 46, 48), (42, 45, 52, 51, 49), (44, 48, 58, 56), (41, 42, 49, 50), (45, 46, 54, 52), (52, 54, 53, 51), (50, 49, 51, 53), (55, 56, 58, 57), (48, 47, 57, 58), (43, 44, 56, 55), (47, 43, 55, 57), (83, 63, 60, 82), (86, 65, 63, 83), (80, 59, 65, 86), (82, 60, 59, 80), (5, 64, 25, 1), (69, 67, 66, 68), (67, 59, 71, 74, 75), (60, 63, 68, 66), (65, 59, 67, 69), (60, 66, 73, 72, 70), (65, 69, 79, 77), (59, 60, 70, 71), (66, 67, 75, 73), (73, 75, 74, 72), (71, 70, 72, 74), (76, 77, 79, 78), (69, 68, 78, 79), (63, 65, 77, 76), (68, 63, 76, 78), (88, 89, 81, 80), (90, 91, 83, 82), (92, 90, 82, 84), (93, 94, 86, 85), (91, 95, 87, 83), (89, 93, 85, 81), (95, 92, 84, 87), (94, 88, 80, 86), (5, 1, 89, 88), (61, 62, 91, 90), (3, 61, 90, 92), (25, 64, 94, 93), (62, 23, 95, 91), (1, 25, 93, 89), (23, 3, 92, 95), (64, 5, 88, 94)])
_uv = me_cylinder_001.uv_layers.new(name='UVMap')
_uv.uv.foreach_set('vector', [0.5597, 0.869, 0.552, 0.8738, 0.5439, 0.8693, 0.5516, 0.8645, 0.606, 0.8937, 0.606, 0.8871, 0.6088, 0.8871, 0.6088, 0.8937, 0.5673, 0.9096, 0.575, 0.9144, 0.5669, 0.919, 0.5592, 0.9142, 0.6116, 0.8484, 0.6116, 0.855, 0.6088, 0.855, 0.6088, 0.8484, 0.606, 0.8659, 0.606, 0.8593, 0.6088, 0.8593, 0.6088, 0.8659, 0.5942, 0.9264, 0.575, 0.9144, 0.5831, 0.9099, 0.5946, 0.9171, 0.5977, 0.9218, 0.5439, 0.8693, 0.552, 0.8738, 0.5329, 0.8858, 0.5248, 0.8813, 0.5669, 0.919, 0.575, 0.9144, 0.5942, 0.9264, 0.586, 0.931, 0.5439, 0.8693, 0.5248, 0.8813, 0.5213, 0.8767, 0.5243, 0.8719, 0.5358, 0.8647, 0.5669, 0.919, 0.586, 0.931, 0.584, 0.9321, 0.5649, 0.9201, 0.6116, 0.8945, 0.6088, 0.8945, 0.6088, 0.8879, 0.6116, 0.8879, 0.6088, 0.8593, 0.606, 0.8593, 0.606, 0.8547, 0.6088, 0.8547, 0.6032, 0.8747, 0.6004, 0.8747, 0.6004, 0.8701, 0.6032, 0.8701, 0.6004, 0.8602, 0.6032, 0.8602, 0.6032, 0.8701, 0.6004, 0.8701, 0.5977, 0.8418, 0.6004, 0.8418, 0.6004, 0.8583, 0.5977, 0.8583, 0.606, 0.8659, 0.6088, 0.8659, 0.6088, 0.8676, 0.606, 0.8676, 0.6032, 0.8937, 0.6032, 0.892, 0.606, 0.892, 0.606, 0.8937, 0.5329, 0.8858, 0.552, 0.8738, 0.554, 0.8749, 0.5349, 0.8869, 0.5592, 0.8597, 0.5669, 0.8549, 0.575, 0.8594, 0.5673, 0.8642, 0.6032, 0.8904, 0.6032, 0.8838, 0.606, 0.8838, 0.606, 0.8904, 0.5516, 0.9094, 0.5439, 0.9046, 0.552, 0.9001, 0.5597, 0.9049, 0.6116, 0.8682, 0.6116, 0.8747, 0.6088, 0.8747, 0.6088, 0.8682, 0.6032, 0.8821, 0.6032, 0.8755, 0.606, 0.8755, 0.606, 0.8821, 0.5248, 0.8926, 0.5439, 0.9046, 0.5358, 0.9091, 0.5243, 0.9019, 0.5213, 0.8972, 0.575, 0.8594, 0.5669, 0.8549, 0.586, 0.8429, 0.5942, 0.8474, 0.552, 0.9001, 0.5439, 0.9046, 0.5248, 0.8926, 0.5329, 0.8881, 0.575, 0.8594, 0.5942, 0.8474, 0.5977, 0.852, 0.5946, 0.8567, 0.5831, 0.8639, 0.552, 0.9001, 0.5329, 0.8881, 0.5349, 0.8869, 0.554, 0.8989, 0.6088, 0.8616, 0.6116, 0.8616, 0.6116, 0.8682, 0.6088, 0.8682, 0.606, 0.8755, 0.6032, 0.8755, 0.6032, 0.8708, 0.606, 0.8708, 0.606, 0.8563, 0.6032, 0.8563, 0.6032, 0.8517, 0.606, 0.8517, 0.6032, 0.8418, 0.606, 0.8418, 0.606, 0.8517, 0.6032, 0.8517, 0.6004, 0.8747, 0.5977, 0.8747, 0.5977, 0.8583, 0.6004, 0.8583, 0.6032, 0.8821, 0.606, 0.8821, 0.606, 0.8838, 0.6032, 0.8838, 0.606, 0.892, 0.6032, 0.892, 0.6032, 0.8904, 0.606, 0.8904, 0.586, 0.8429, 0.5669, 0.8549, 0.5649, 0.8538, 0.584, 0.8418, 0.5516, 0.8645, 0.5435, 0.8599, 0.5511, 0.8551, 0.5592, 0.8597, 0.6116, 0.855, 0.6116, 0.8616, 0.6088, 0.8616, 0.6088, 0.855, 0.5597, 0.9049, 0.5678, 0.9003, 0.5755, 0.9051, 0.5673, 0.9096, 0.6004, 0.8959, 0.6004, 0.8893, 0.6032, 0.8893, 0.6032, 0.8959, 0.204, 0.9131, 0.1877, 0.9131, 0.1877, 0.8969, 0.204, 0.8969, 0.606, 0.853, 0.606, 0.8464, 0.6088, 0.8464, 0.6088, 0.853, 0.5881, 0.889, 0.5678, 0.9003, 0.5601, 0.8955, 0.5723, 0.8887, 0.5803, 0.8869, 0.5511, 0.8551, 0.5435, 0.8599, 0.5232, 0.8486, 0.5308, 0.8438, 0.5755, 0.9051, 0.5678, 0.9003, 0.5881, 0.889, 0.5957, 0.8938, 0.5511, 0.8551, 0.5308, 0.8438, 0.5386, 0.8418, 0.5466, 0.8436, 0.5588, 0.8504, 0.5755, 0.9051, 0.5957, 0.8938, 0.5977, 0.895, 0.5774, 0.9063, 0.6088, 0.8747, 0.6116, 0.8747, 0.6116, 0.8813, 0.6088, 0.8813, 0.6088, 0.8464, 0.606, 0.8464, 0.606, 0.8418, 0.6088, 0.8418, 0.606, 0.8708, 0.6032, 0.8708, 0.6032, 0.8662, 0.606, 0.8662, 0.6032, 0.8563, 0.606, 0.8563, 0.606, 0.8662, 0.6032, 0.8662, 0.6032, 0.8583, 0.6004, 0.8583, 0.6004, 0.8418, 0.6032, 0.8418, 0.606, 0.853, 0.6088, 0.853, 0.6088, 0.8547, 0.606, 0.8547, 0.6004, 0.8912, 0.6004, 0.8929, 0.5977, 0.8929, 0.5977, 0.8912, 0.5232, 0.8486, 0.5435, 0.8599, 0.5415, 0.8611, 0.5213, 0.8498, 0.5673, 0.8642, 0.5755, 0.8687, 0.5678, 0.8735, 0.5597, 0.869, 0.6088, 0.8879, 0.6088, 0.8813, 0.6116, 0.8813, 0.6116, 0.8879, 0.5592, 0.9142, 0.5511, 0.9187, 0.5435, 0.9139, 0.5516, 0.9094, 0.6116, 0.8418, 0.6116, 0.8484, 0.6088, 0.8484, 0.6088, 0.8418, 0.1551, 0.8969, 0.1551, 0.9131, 0.1388, 0.9131, 0.1388, 0.8969, 0.606, 0.8788, 0.606, 0.8723, 0.6088, 0.8723, 0.6088, 0.8788, 0.5308, 0.93, 0.5511, 0.9187, 0.5588, 0.9235, 0.5466, 0.9303, 0.5386, 0.9321, 0.5678, 0.8735, 0.5755, 0.8687, 0.5957, 0.8801, 0.5881, 0.8849, 0.5435, 0.9139, 0.5511, 0.9187, 0.5308, 0.93, 0.5232, 0.9252, 0.5678, 0.8735, 0.5881, 0.8849, 0.5803, 0.8869, 0.5723, 0.8851, 0.5601, 0.8783, 0.5435, 0.9139, 0.5232, 0.9252, 0.5213, 0.924, 0.5415, 0.9127, 0.606, 0.8805, 0.6088, 0.8805, 0.6088, 0.8871, 0.606, 0.8871, 0.6088, 0.8723, 0.606, 0.8723, 0.606, 0.8676, 0.6088, 0.8676, 0.6032, 0.8893, 0.6004, 0.8893, 0.6004, 0.8846, 0.6032, 0.8846, 0.6004, 0.8747, 0.6032, 0.8747, 0.6032, 0.8846, 0.6004, 0.8846, 0.5977, 0.8747, 0.6004, 0.8747, 0.6004, 0.8912, 0.5977, 0.8912, 0.606, 0.8788, 0.6088, 0.8788, 0.6088, 0.8805, 0.606, 0.8805, 0.6032, 0.8585, 0.6032, 0.8602, 0.6004, 0.8602, 0.6004, 0.8585, 0.5957, 0.8801, 0.5755, 0.8687, 0.5774, 0.8675, 0.5977, 0.8789, 0.5594, 0.9107, 0.5614, 0.9095, 0.5673, 0.9096, 0.5592, 0.9142, 0.5595, 0.8655, 0.5614, 0.8643, 0.5673, 0.8642, 0.5597, 0.869, 0.5575, 0.8644, 0.5595, 0.8655, 0.5597, 0.869, 0.5516, 0.8645, 0.5595, 0.9083, 0.5575, 0.9095, 0.5516, 0.9094, 0.5597, 0.9049, 0.5614, 0.8643, 0.5594, 0.8632, 0.5592, 0.8597, 0.5673, 0.8642, 0.5614, 0.9095, 0.5595, 0.9083, 0.5597, 0.9049, 0.5673, 0.9096, 0.5594, 0.8632, 0.5575, 0.8644, 0.5516, 0.8645, 0.5592, 0.8597, 0.5575, 0.9095, 0.5594, 0.9107, 0.5592, 0.9142, 0.5516, 0.9094, 0.1714, 0.8969, 0.1551, 0.8969, 0.1551, 0.8479, 0.1714, 0.8479, 0.1714, 0.8479, 0.1877, 0.8479, 0.1877, 0.8969, 0.1714, 0.8969, 0.1551, 0.8969, 0.1714, 0.8969, 0.1714, 0.9458, 0.1551, 0.9458, 0.1714, 0.8969, 0.1877, 0.8969, 0.1877, 0.9458, 0.1714, 0.9458, 0.2203, 0.8479, 0.2366, 0.8479, 0.2366, 0.8969, 0.2203, 0.8969, 0.2203, 0.8969, 0.204, 0.8969, 0.204, 0.8479, 0.2203, 0.8479, 0.204, 0.8969, 0.1877, 0.8969, 0.1877, 0.8479, 0.204, 0.8479, 0.1551, 0.8969, 0.1388, 0.8969, 0.1388, 0.8479, 0.1551, 0.8479])
me_cylinder_001.materials.append(mat_material)
me_cylinder_001.use_remesh_preserve_volume = False
me_cylinder_001.use_remesh_preserve_attributes = False
me_cylinder_001.use_mirror_vertex_groups = False
me_cylinder_001.update()
me_cylinder = bpy.data.meshes.new('Cylinder')
me_cylinder.from_pydata([(-7.187e-09, 0.125, 0.4589), (-7.499e-09, -0.125, 0.4589), (0.1756, 0.125, 0.4239), (0.1756, -0.125, 0.4239), (0.3245, 0.125, 0.3245), (0.3245, -0.125, 0.3245), (0.4239, 0.125, 0.1756), (0.4239, -0.125, 0.1756), (0.4589, 0.125, -2.98e-08), (0.4589, -0.125, -2.98e-08), (0.4239, 0.125, -0.1756), (0.4239, -0.125, -0.1756), (0.3245, 0.125, -0.3245), (0.3245, -0.125, -0.3245), (0.1756, 0.125, -0.4239), (0.1756, -0.125, -0.4239), (6.894e-08, 0.125, -0.4589), (6.894e-08, -0.125, -0.4589), (-0.1756, 0.125, -0.4239), (-0.1756, -0.125, -0.4239), (-0.3245, 0.125, -0.3245), (-0.3245, -0.125, -0.3245), (-0.4239, 0.125, -0.1756), (-0.4239, -0.125, -0.1756), (-0.4589, 0.125, 0.0), (-0.4589, -0.125, 0.0), (-0.4239, 0.125, 0.1756), (-0.4239, -0.125, 0.1756), (-0.3245, 0.125, 0.3245), (-0.3245, -0.125, 0.3245), (-0.1756, 0.125, 0.4239), (-0.1756, -0.125, 0.4239), (0.0, 0.125, 0.5), (0.1913, 0.125, 0.4619), (0.1913, -0.125, 0.4619), (0.0, -0.125, 0.5), (0.3536, 0.125, 0.3536), (0.3536, -0.125, 0.3536), (0.4619, 0.125, 0.1913), (0.4619, -0.125, 0.1913), (0.5, 0.125, -2.98e-08), (0.5, -0.125, -2.98e-08), (0.4619, 0.125, -0.1913), (0.4619, -0.125, -0.1913), (0.3536, 0.125, -0.3536), (0.3536, -0.125, -0.3536), (0.1913, 0.125, -0.4619), (0.1913, -0.125, -0.4619), (7.55e-08, 0.125, -0.5), (7.55e-08, -0.125, -0.5), (-0.1913, 0.125, -0.4619), (-0.1913, -0.125, -0.4619), (-0.3536, 0.125, -0.3536), (-0.3536, -0.125, -0.3536), (-0.4619, 0.125, -0.1913), (-0.4619, -0.125, -0.1913), (-0.5, 0.125, 0.0), (-0.5, -0.125, 0.0), (-0.4619, 0.125, 0.1913), (-0.4619, -0.125, 0.1913), (-0.3536, 0.125, 0.3536), (-0.3536, -0.125, 0.3536), (-0.1913, 0.125, 0.4619), (-0.1913, -0.125, 0.4619), (-0.475, -0.1, -0.025), (-0.475, -0.1, 0.025), (-0.475, -0.075, -0.025), (-0.475, -0.075, 0.025), (0.475, -0.1, -0.025), (0.475, -0.1, 0.025), (0.475, -0.075, -0.025), (0.475, -0.075, 0.025), (0.025, -0.1, -0.475), (-0.025, -0.1, -0.475), (0.025, -0.075, -0.475), (-0.025, -0.075, -0.475), (0.025, -0.1, 0.475), (-0.025, -0.1, 0.475), (0.025, -0.075, 0.475), (-0.025, -0.075, 0.475), (-0.475, 0.075, -0.025), (-0.475, 0.075, 0.025), (-0.475, 0.1, -0.025), (-0.475, 0.1, 0.025), (0.475, 0.075, -0.025), (0.475, 0.075, 0.025), (0.475, 0.1, -0.025), (0.475, 0.1, 0.025), (0.025, 0.075, -0.475), (-0.025, 0.075, -0.475), (0.025, 0.1, -0.475), (-0.025, 0.1, -0.475), (0.025, 0.075, 0.475), (-0.025, 0.075, 0.475), (0.025, 0.1, 0.475), (-0.025, 0.1, 0.475)], [], [(32, 35, 34, 33), (33, 34, 37, 36), (36, 37, 39, 38), (38, 39, 41, 40), (40, 41, 43, 42), (42, 43, 45, 44), (44, 45, 47, 46), (46, 47, 49, 48), (48, 49, 51, 50), (50, 51, 53, 52), (52, 53, 55, 54), (54, 55, 57, 56), (56, 57, 59, 58), (58, 59, 61, 60), (30, 31, 29, 28), (60, 61, 63, 62), (62, 63, 35, 32), (0, 1, 31, 30), (2, 0, 32, 33), (1, 3, 34, 35), (4, 2, 33, 36), (3, 5, 37, 34), (6, 4, 36, 38), (5, 7, 39, 37), (8, 6, 38, 40), (7, 9, 41, 39), (10, 8, 40, 42), (9, 11, 43, 41), (12, 10, 42, 44), (11, 13, 45, 43), (14, 12, 44, 46), (13, 15, 47, 45), (16, 14, 46, 48), (15, 17, 49, 47), (18, 16, 48, 50), (17, 19, 51, 49), (20, 18, 50, 52), (19, 21, 53, 51), (22, 20, 52, 54), (21, 23, 55, 53), (24, 22, 54, 56), (23, 25, 57, 55), (26, 24, 56, 58), (25, 27, 59, 57), (28, 26, 58, 60), (27, 29, 61, 59), (30, 28, 60, 62), (29, 31, 63, 61), (0, 30, 62, 32), (31, 1, 35, 63), (28, 29, 27, 26), (26, 27, 25, 24), (24, 25, 23, 22), (22, 23, 21, 20), (20, 21, 19, 18), (18, 19, 17, 16), (16, 17, 15, 14), (14, 15, 13, 12), (12, 13, 11, 10), (10, 11, 9, 8), (8, 9, 7, 6), (6, 7, 5, 4), (4, 5, 3, 2), (2, 3, 1, 0), (64, 65, 67, 66), (66, 67, 71, 70), (70, 71, 69, 68), (68, 69, 65, 64), (66, 70, 68, 64), (71, 67, 65, 69), (72, 73, 75, 74), (74, 75, 79, 78), (78, 79, 77, 76), (76, 77, 73, 72), (74, 78, 76, 72), (79, 75, 73, 77), (80, 81, 83, 82), (82, 83, 87, 86), (86, 87, 85, 84), (84, 85, 81, 80), (82, 86, 84, 80), (87, 83, 81, 85), (88, 89, 91, 90), (90, 91, 95, 94), (94, 95, 93, 92), (92, 93, 89, 88), (90, 94, 92, 88), (95, 91, 89, 93)])
_uv = me_cylinder.uv_layers.new(name='UVMap')
_uv.uv.foreach_set('vector', [0.1728, 0.9251, 0.1643, 0.9251, 0.1643, 0.9135, 0.1728, 0.9135, 0.1728, 0.9135, 0.1643, 0.9135, 0.1643, 0.901, 0.1728, 0.901, 0.1728, 0.901, 0.1643, 0.901, 0.1643, 0.8894, 0.1728, 0.8894, 0.1728, 0.8894, 0.1643, 0.8894, 0.1643, 0.8805, 0.1728, 0.8805, 0.198, 0.9251, 0.1896, 0.9251, 0.1896, 0.9135, 0.198, 0.9135, 0.198, 0.9135, 0.1896, 0.9135, 0.1896, 0.901, 0.198, 0.901, 0.198, 0.901, 0.1896, 0.901, 0.1896, 0.8894, 0.198, 0.8894, 0.198, 0.8894, 0.1896, 0.8894, 0.1896, 0.8805, 0.198, 0.8805, 0.2232, 0.9163, 0.2148, 0.9163, 0.2148, 0.9047, 0.2232, 0.9047, 0.2232, 0.9047, 0.2148, 0.9047, 0.2148, 0.8921, 0.2232, 0.8921, 0.2232, 0.8921, 0.2148, 0.8921, 0.2148, 0.8805, 0.2232, 0.8805, 0.1896, 0.9251, 0.1812, 0.9251, 0.1812, 0.9163, 0.1896, 0.9163, 0.1896, 0.9163, 0.1812, 0.9163, 0.1812, 0.9047, 0.1896, 0.9047, 0.1896, 0.9047, 0.1812, 0.9047, 0.1812, 0.8921, 0.1896, 0.8921, 0.2317, 0.9133, 0.2232, 0.9133, 0.2232, 0.9027, 0.2317, 0.9027, 0.1896, 0.8921, 0.1812, 0.8921, 0.1812, 0.8805, 0.1896, 0.8805, 0.1728, 0.934, 0.1643, 0.934, 0.1643, 0.9251, 0.1728, 0.9251, 0.1812, 0.8887, 0.1728, 0.8887, 0.1728, 0.8805, 0.1812, 0.8805, 0.168, 0.8654, 0.1723, 0.8735, 0.1715, 0.8757, 0.1669, 0.8668, 0.2108, 0.8779, 0.2169, 0.8779, 0.2171, 0.8805, 0.2106, 0.8805, 0.1657, 0.8547, 0.168, 0.8654, 0.1669, 0.8668, 0.1643, 0.8552, 0.2169, 0.8779, 0.2224, 0.8735, 0.2232, 0.8757, 0.2171, 0.8805, 0.1657, 0.8432, 0.1657, 0.8547, 0.1643, 0.8552, 0.1643, 0.8427, 0.2224, 0.8735, 0.2267, 0.8654, 0.2279, 0.8668, 0.2232, 0.8757, 0.168, 0.8325, 0.1657, 0.8432, 0.1643, 0.8427, 0.1669, 0.8311, 0.2267, 0.8654, 0.229, 0.8547, 0.2304, 0.8552, 0.2279, 0.8668, 0.1723, 0.8244, 0.168, 0.8325, 0.1669, 0.8311, 0.1715, 0.8222, 0.229, 0.8547, 0.229, 0.8432, 0.2304, 0.8427, 0.2304, 0.8552, 0.1778, 0.82, 0.1723, 0.8244, 0.1715, 0.8222, 0.1776, 0.8174, 0.229, 0.8432, 0.2267, 0.8325, 0.2279, 0.8311, 0.2304, 0.8427, 0.1839, 0.82, 0.1778, 0.82, 0.1776, 0.8174, 0.1841, 0.8174, 0.2267, 0.8325, 0.2224, 0.8244, 0.2232, 0.8222, 0.2279, 0.8311, 0.1894, 0.8244, 0.1839, 0.82, 0.1841, 0.8174, 0.1902, 0.8222, 0.2224, 0.8244, 0.2169, 0.82, 0.2171, 0.8174, 0.2232, 0.8222, 0.1937, 0.8325, 0.1894, 0.8244, 0.1902, 0.8222, 0.1948, 0.8311, 0.2169, 0.82, 0.2108, 0.82, 0.2106, 0.8174, 0.2171, 0.8174, 0.196, 0.8432, 0.1937, 0.8325, 0.1948, 0.8311, 0.1974, 0.8427, 0.2108, 0.82, 0.2053, 0.8244, 0.2045, 0.8222, 0.2106, 0.8174, 0.196, 0.8547, 0.196, 0.8432, 0.1974, 0.8427, 0.1974, 0.8552, 0.2053, 0.8244, 0.201, 0.8325, 0.1999, 0.8311, 0.2045, 0.8222, 0.1937, 0.8654, 0.196, 0.8547, 0.1974, 0.8552, 0.1948, 0.8668, 0.201, 0.8325, 0.1987, 0.8432, 0.1974, 0.8427, 0.1999, 0.8311, 0.1894, 0.8735, 0.1937, 0.8654, 0.1948, 0.8668, 0.1902, 0.8757, 0.1987, 0.8432, 0.1987, 0.8547, 0.1974, 0.8552, 0.1974, 0.8427, 0.1839, 0.8779, 0.1894, 0.8735, 0.1902, 0.8757, 0.1841, 0.8805, 0.1987, 0.8547, 0.201, 0.8654, 0.1999, 0.8668, 0.1974, 0.8552, 0.1778, 0.8779, 0.1839, 0.8779, 0.1841, 0.8805, 0.1776, 0.8805, 0.201, 0.8654, 0.2053, 0.8735, 0.2045, 0.8757, 0.1999, 0.8668, 0.1723, 0.8735, 0.1778, 0.8779, 0.1776, 0.8805, 0.1715, 0.8757, 0.2053, 0.8735, 0.2108, 0.8779, 0.2106, 0.8805, 0.2045, 0.8757, 0.2317, 0.9027, 0.2232, 0.9027, 0.2232, 0.8912, 0.2317, 0.8912, 0.2317, 0.8912, 0.2232, 0.8912, 0.2232, 0.8805, 0.2317, 0.8805, 0.2148, 0.9215, 0.2064, 0.9215, 0.2064, 0.9133, 0.2148, 0.9133, 0.2148, 0.9133, 0.2064, 0.9133, 0.2064, 0.9027, 0.2148, 0.9027, 0.2148, 0.9027, 0.2064, 0.9027, 0.2064, 0.8912, 0.2148, 0.8912, 0.2148, 0.8912, 0.2064, 0.8912, 0.2064, 0.8805, 0.2148, 0.8805, 0.2064, 0.9215, 0.198, 0.9215, 0.198, 0.9133, 0.2064, 0.9133, 0.2064, 0.9133, 0.198, 0.9133, 0.198, 0.9027, 0.2064, 0.9027, 0.2064, 0.9027, 0.198, 0.9027, 0.198, 0.8912, 0.2064, 0.8912, 0.2064, 0.8912, 0.198, 0.8912, 0.198, 0.8805, 0.2064, 0.8805, 0.1812, 0.9296, 0.1728, 0.9296, 0.1728, 0.9215, 0.1812, 0.9215, 0.1812, 0.9215, 0.1728, 0.9215, 0.1728, 0.9108, 0.1812, 0.9108, 0.1812, 0.9108, 0.1728, 0.9108, 0.1728, 0.8993, 0.1812, 0.8993, 0.1812, 0.8993, 0.1728, 0.8993, 0.1728, 0.8887, 0.1812, 0.8887, 0.3469, 0.8531, 0.3469, 0.8454, 0.3499, 0.8454, 0.3499, 0.8531, 0.3227, 0.9446, 0.3167, 0.9446, 0.3167, 0.7997, 0.3227, 0.7997, 0.3469, 0.8607, 0.3469, 0.8531, 0.3499, 0.8531, 0.3499, 0.8607, 0.2864, 0.7997, 0.2925, 0.7997, 0.2925, 0.9446, 0.2864, 0.9446, 0.3378, 0.9446, 0.3378, 0.7997, 0.3409, 0.7997, 0.3409, 0.9446, 0.3439, 0.7997, 0.3439, 0.9446, 0.3409, 0.9446, 0.3409, 0.7997, 0.3465, 0.8275, 0.3465, 0.8352, 0.3435, 0.8352, 0.3435, 0.8275, 0.2864, 0.9446, 0.2804, 0.9446, 0.2804, 0.7997, 0.2864, 0.7997, 0.3465, 0.8047, 0.3465, 0.8123, 0.3435, 0.8123, 0.3435, 0.8047, 0.2951, 0.8047, 0.3011, 0.8047, 0.3011, 0.9495, 0.2951, 0.9495, 0.3318, 0.7997, 0.3318, 0.9446, 0.3288, 0.9446, 0.3288, 0.7997, 0.3193, 0.9495, 0.3193, 0.8047, 0.3223, 0.8047, 0.3223, 0.9495, 0.3469, 0.8226, 0.3469, 0.8149, 0.3499, 0.8149, 0.3499, 0.8226, 0.3167, 0.9446, 0.3106, 0.9446, 0.3106, 0.7997, 0.3167, 0.7997, 0.3469, 0.8378, 0.3469, 0.8302, 0.3499, 0.8302, 0.3499, 0.8378, 0.2925, 0.7997, 0.2985, 0.7997, 0.2985, 0.9446, 0.2925, 0.9446, 0.3318, 0.9446, 0.3318, 0.7997, 0.3348, 0.7997, 0.3348, 0.9446, 0.3378, 0.7997, 0.3378, 0.9446, 0.3348, 0.9446, 0.3348, 0.7997, 0.3469, 0.8454, 0.3469, 0.8378, 0.3499, 0.8378, 0.3499, 0.8454, 0.2804, 0.9446, 0.2744, 0.9446, 0.2744, 0.7997, 0.2804, 0.7997, 0.3499, 0.8073, 0.3499, 0.8149, 0.3469, 0.8149, 0.3469, 0.8073, 0.3046, 0.7997, 0.3106, 0.7997, 0.3106, 0.9446, 0.3046, 0.9446, 0.3469, 0.7997, 0.3469, 0.9446, 0.3439, 0.9446, 0.3439, 0.7997, 0.3258, 0.9446, 0.3258, 0.7997, 0.3288, 0.7997, 0.3288, 0.9446])
me_cylinder.materials.append(mat_material)
me_cylinder.use_remesh_preserve_volume = False
me_cylinder.use_remesh_preserve_attributes = False
me_cylinder.use_mirror_vertex_groups = False
me_cylinder.update()
me_circle_002 = bpy.data.meshes.new('Circle.002')
me_circle_002.from_pydata([(1.826e-08, 0.2723, 0.0), (0.2723, 2.15e-08, 0.0), (0.1925, 0.1925, 0.0), (1.826e-08, 0.2723, -0.1), (0.2723, 2.15e-08, -0.1), (0.1925, 0.1925, -0.1), (0.0, 0.0, 0.0), (0.1298, 0.1298, -0.2), (0.1835, 2.461e-08, -0.2), (-2.904e-08, 0.1835, -0.2), (0.1112, 0.0, -0.2), (0.1112, 0.0, -0.36), (0.0, 0.1112, -0.2), (0.0, 0.1112, -0.36), (0.07865, 0.07865, -0.2), (0.07865, 0.07865, -0.36), (0.0, 0.0, -0.36)], [], [(2, 1, 4, 5), (0, 2, 5, 3), (14, 10, 11, 15), (8, 7, 5, 4), (7, 9, 3, 5), (12, 14, 15, 13), (2, 0, 6), (1, 2, 6), (10, 14, 7, 8), (14, 12, 9, 7), (13, 15, 16), (15, 11, 16)])
_uv = me_circle_002.uv_layers.new(name='UVMap')
_uv.uv.foreach_set('vector', [0.8028, 0.8818, 0.8028, 0.8338, 0.8165, 0.8338, 0.8165, 0.8818, 0.8028, 0.9157, 0.8028, 0.8818, 0.8165, 0.8818, 0.8165, 0.9157, 0.4436, 0.7802, 0.4755, 0.7802, 0.4755, 0.9281, 0.4436, 0.9281, 0.8302, 0.8416, 0.8302, 0.8739, 0.8165, 0.8818, 0.8165, 0.8338, 0.7841, 0.9278, 0.766, 0.9169, 0.7654, 0.8965, 0.7923, 0.9127, 0.3984, 0.7802, 0.4436, 0.7802, 0.4436, 0.9281, 0.3984, 0.9281, 0.7764, 0.8521, 0.8028, 0.8338, 0.8028, 0.8965, 0.7654, 0.8965, 0.7764, 0.8521, 0.8028, 0.8965, 0.7824, 0.9579, 0.7775, 0.9402, 0.7841, 0.9278, 0.7923, 0.9571, 0.7775, 0.9402, 0.7665, 0.9335, 0.766, 0.9169, 0.7841, 0.9278, 0.3984, 0.9281, 0.4436, 0.9281, 0.3984, 0.9281, 0.4436, 0.9281, 0.4755, 0.9281, 0.4436, 0.9281])
_ca = me_circle_002.color_attributes.new('Col', 'BYTE_COLOR', 'CORNER')
_ca.data.foreach_set('color', [1.0, 1.0, 1.0, 1.0, 1.0, 1.0, 1.0, 1.0, 1.0, 1.0, 1.0, 1.0, 1.0, 1.0, 1.0, 1.0, 1.0, 1.0, 1.0, 1.0, 1.0, 1.0, 1.0, 1.0, 1.0, 1.0, 1.0, 1.0, 1.0, 1.0, 1.0, 1.0, 1.0, 1.0, 1.0, 1.0, 1.0, 1.0, 1.0, 1.0, 1.0, 1.0, 1.0, 1.0, 1.0, 1.0, 1.0, 1.0, 1.0, 1.0, 1.0, 1.0, 1.0, 1.0, 1.0, 1.0, 1.0, 1.0, 1.0, 1.0, 1.0, 1.0, 1.0, 1.0, 1.0, 1.0, 1.0, 1.0, 1.0, 1.0, 1.0, 1.0, 1.0, 1.0, 1.0, 1.0, 1.0, 1.0, 1.0, 1.0, 1.0, 1.0, 1.0, 1.0, 1.0, 1.0, 1.0, 1.0, 1.0, 1.0, 1.0, 1.0, 1.0, 1.0, 1.0, 1.0, 1.0, 1.0, 1.0, 1.0, 1.0, 1.0, 1.0, 1.0, 1.0, 1.0, 1.0, 1.0, 1.0, 1.0, 1.0, 1.0, 1.0, 1.0, 1.0, 1.0, 1.0, 1.0, 1.0, 1.0, 1.0, 1.0, 1.0, 1.0, 1.0, 1.0, 1.0, 1.0, 1.0, 1.0, 1.0, 1.0, 1.0, 1.0, 1.0, 1.0, 1.0, 1.0, 1.0, 1.0, 1.0, 1.0, 1.0, 1.0, 1.0, 1.0, 1.0, 1.0, 1.0, 1.0, 1.0, 1.0, 1.0, 1.0, 1.0, 1.0, 1.0, 1.0, 1.0, 1.0, 1.0, 1.0, 1.0, 1.0, 1.0, 1.0, 1.0, 1.0, 1.0, 1.0, 1.0, 1.0, 1.0, 1.0, 1.0, 1.0])
me_circle_002.materials.append(mat_material)
me_circle_002.use_remesh_preserve_volume = False
me_circle_002.use_remesh_preserve_attributes = False
me_circle_002.use_mirror_vertex_groups = False
me_circle_002.update()
me_circle_001 = bpy.data.meshes.new('Circle.001')
me_circle_001.from_pydata([(-2.904e-08, 0.1835, -0.3751), (2.336e-08, 7.451e-08, -0.5), (0.1835, 2.461e-08, -0.3751), (0.1401, 0.1401, -0.42), (-1.755e-08, 0.1433, -0.5), (0.1433, 3.555e-08, -0.5), (0.1401, 0.1401, -0.46), (0.1298, 0.1298, -0.3751), (0.1013, 0.1013, -0.5), (1.732, 1.49, -0.42), (1.49, 1.732, -0.42), (1.732, 1.49, -0.46), (1.49, 1.732, -0.46), (0.1905, 0.01831, -0.46), (0.1905, 0.01831, -0.42), (0.01831, 0.1905, -0.42), (0.01831, 0.1905, -0.46), (1.661, 1.661, -0.42), (1.661, 1.661, -0.46), (0.1298, 0.1298, -0.4), (0.1835, 2.461e-08, -0.4), (-2.904e-08, 0.1835, -0.4), (0.1279, 0.0, -0.36), (0.0, 0.1279, -0.36), (0.09043, 0.09043, -0.36), (0.1298, 0.1298, -0.48), (0.1835, 2.461e-08, -0.48), (-2.904e-08, 0.1835, -0.48), (0.0, 0.0, -0.36)], [], [(17, 9, 11, 18), (5, 1, 4, 8), (10, 17, 18, 12), (14, 3, 19, 20), (3, 15, 21, 19), (6, 13, 26, 25), (16, 6, 25, 27), (13, 14, 20, 26), (15, 16, 27, 21), (11, 9, 14, 13), (10, 12, 16, 15), (9, 17, 3, 14), (17, 10, 15, 3), (18, 11, 13, 6), (12, 18, 6, 16), (7, 2, 20, 19), (0, 7, 19, 21), (24, 22, 2, 7), (23, 24, 7, 0), (5, 8, 25, 26), (8, 4, 27, 25), (24, 23, 28), (22, 24, 28)])
_uv = me_circle_001.uv_layers.new(name='UVMap')
_uv.uv.foreach_set('vector', [0.6143, 0.7823, 0.6143, 0.7645, 0.6198, 0.7645, 0.6198, 0.7823, 0.8235, 0.8167, 0.8235, 0.9084, 0.7846, 0.9128, 0.796, 0.8467, 0.6143, 0.7949, 0.6143, 0.7823, 0.6198, 0.7823, 0.6198, 0.7949, 0.8666, 0.9463, 0.8529, 0.8666, 0.858, 0.8666, 0.8726, 0.9516, 0.8529, 0.8666, 0.8666, 0.7868, 0.8726, 0.7816, 0.858, 0.8666, 0.783, 0.8176, 0.8161, 0.7816, 0.8223, 0.7882, 0.787, 0.8266, 0.7693, 0.897, 0.783, 0.8176, 0.787, 0.8266, 0.7724, 0.9113, 0.7886, 0.9521, 0.7886, 0.9259, 0.7941, 0.9128, 0.7941, 0.9652, 0.7832, 0.9521, 0.7832, 0.9259, 0.7886, 0.9128, 0.7886, 0.9652, 0.6033, 0.7645, 0.6088, 0.7645, 0.6088, 0.9695, 0.6033, 0.9695, 0.6088, 0.7645, 0.6143, 0.7645, 0.6143, 0.9695, 0.6088, 0.9695, 0.5563, 0.7713, 0.5798, 0.7645, 0.5798, 0.9715, 0.5631, 0.9763, 0.5798, 0.7645, 0.6033, 0.7713, 0.5965, 0.9763, 0.5798, 0.9715, 0.5328, 0.7645, 0.5563, 0.7713, 0.5495, 0.9763, 0.5328, 0.9715, 0.5093, 0.7713, 0.5328, 0.7645, 0.5328, 0.9715, 0.5161, 0.9763, 0.7832, 0.9128, 0.7832, 0.9796, 0.7762, 0.9796, 0.7762, 0.9128, 0.7762, 0.9128, 0.7762, 0.9796, 0.7693, 0.9796, 0.7693, 0.9128, 0.844, 0.8666, 0.8529, 0.9181, 0.8381, 0.9516, 0.8235, 0.8666, 0.8529, 0.8151, 0.844, 0.8666, 0.8235, 0.8666, 0.8381, 0.7816, 0.8235, 0.8167, 0.796, 0.8467, 0.787, 0.8266, 0.8223, 0.7882, 0.796, 0.8467, 0.7846, 0.9128, 0.7724, 0.9113, 0.787, 0.8266, 0.844, 0.8666, 0.8529, 0.8151, 0.844, 0.8666, 0.8529, 0.9181, 0.844, 0.8666, 0.8529, 0.9181])
_ca = me_circle_001.color_attributes.new('Col', 'BYTE_COLOR', 'CORNER')
_ca.data.foreach_set('color', [1.0, 1.0, 1.0, 1.0, 1.0, 1.0, 1.0, 1.0, 1.0, 1.0, 1.0, 1.0, 1.0, 1.0, 1.0, 1.0, 1.0, 1.0, 1.0, 1.0, 1.0, 1.0, 1.0, 1.0, 1.0, 1.0, 1.0, 1.0, 1.0, 1.0, 1.0, 1.0, 1.0, 1.0, 1.0, 1.0, 1.0, 1.0, 1.0, 1.0, 1.0, 1.0, 1.0, 1.0, 1.0, 1.0, 1.0, 1.0, 1.0, 1.0, 1.0, 1.0, 1.0, 1.0, 1.0, 1.0, 1.0, 1.0, 1.0, 1.0, 1.0, 1.0, 1.0, 1.0, 1.0, 1.0, 1.0, 1.0, 1.0, 1.0, 1.0, 1.0, 1.0, 1.0, 1.0, 1.0, 1.0, 1.0, 1.0, 1.0, 1.0, 1.0, 1.0, 1.0, 1.0, 1.0, 1.0, 1.0, 1.0, 1.0, 1.0, 1.0, 1.0, 1.0, 1.0, 1.0, 1.0, 1.0, 1.0, 1.0, 1.0, 1.0, 1.0, 1.0, 1.0, 1.0, 1.0, 1.0, 1.0, 1.0, 1.0, 1.0, 1.0, 1.0, 1.0, 1.0, 1.0, 1.0, 1.0, 1.0, 1.0, 1.0, 1.0, 1.0, 1.0, 1.0, 1.0, 1.0, 1.0, 1.0, 1.0, 1.0, 1.0, 1.0, 1.0, 1.0, 1.0, 1.0, 1.0, 1.0, 1.0, 1.0, 1.0, 1.0, 1.0, 1.0, 1.0, 1.0, 1.0, 1.0, 1.0, 1.0, 1.0, 1.0, 1.0, 1.0, 1.0, 1.0, 1.0, 1.0, 1.0, 1.0, 1.0, 1.0, 1.0, 1.0, 1.0, 1.0, 1.0, 1.0, 1.0, 1.0, 1.0, 1.0, 1.0, 1.0, 1.0, 1.0, 1.0, 1.0, 1.0, 1.0, 1.0, 1.0, 1.0, 1.0, 1.0, 1.0, 1.0, 1.0, 1.0, 1.0, 1.0, 1.0, 1.0, 1.0, 1.0, 1.0, 1.0, 1.0, 1.0, 1.0, 1.0, 1.0, 1.0, 1.0, 1.0, 1.0, 1.0, 1.0, 1.0, 1.0, 1.0, 1.0, 1.0, 1.0, 1.0, 1.0, 1.0, 1.0, 1.0, 1.0, 1.0, 1.0, 1.0, 1.0, 1.0, 1.0, 1.0, 1.0, 1.0, 1.0, 1.0, 1.0, 1.0, 1.0, 1.0, 1.0, 1.0, 1.0, 1.0, 1.0, 1.0, 1.0, 1.0, 1.0, 1.0, 1.0, 1.0, 1.0, 1.0, 1.0, 1.0, 1.0, 1.0, 1.0, 1.0, 1.0, 1.0, 1.0, 1.0, 1.0, 1.0, 1.0, 1.0, 1.0, 1.0, 1.0, 1.0, 1.0, 1.0, 1.0, 1.0, 1.0, 1.0, 1.0, 1.0, 1.0, 1.0, 1.0, 1.0, 1.0, 1.0, 1.0, 1.0, 1.0, 1.0, 1.0, 1.0, 1.0, 1.0, 1.0, 1.0, 1.0, 1.0, 1.0, 1.0, 1.0, 1.0, 1.0, 1.0, 1.0, 1.0, 1.0, 1.0, 1.0, 1.0, 1.0, 1.0, 1.0, 1.0, 1.0, 1.0, 1.0, 1.0, 1.0, 1.0, 1.0, 1.0, 1.0, 1.0, 1.0, 1.0, 1.0, 1.0, 1.0, 1.0, 1.0, 1.0, 1.0, 1.0, 1.0, 1.0, 1.0, 1.0, 1.0, 1.0, 1.0, 1.0, 1.0, 1.0, 1.0, 1.0, 1.0, 1.0, 1.0, 1.0, 1.0, 1.0, 1.0, 1.0, 1.0, 1.0, 1.0, 1.0, 1.0, 1.0, 1.0, 1.0, 1.0])
me_circle_001.materials.append(mat_material)
me_circle_001.use_remesh_preserve_volume = False
me_circle_001.use_remesh_preserve_attributes = False
me_circle_001.use_mirror_vertex_groups = False
me_circle_001.update()

# ---- objects
ob_cube = bpy.data.objects.new('Cube', me_cube_002)
ob_cylinder_004 = bpy.data.objects.new('Cylinder.004', me_cylinder_004)
ob_cylinder_003 = bpy.data.objects.new('Cylinder.003', me_cylinder_003)
ob_cylinder_002 = bpy.data.objects.new('Cylinder.002', me_cylinder_002)
ob_cylinder_001 = bpy.data.objects.new('Cylinder.001', me_cylinder_001)
ob_cylinder = bpy.data.objects.new('Cylinder', me_cylinder)
ob_circle_000 = bpy.data.objects.new('Circle.000', me_circle_002)
ob_circle_001 = bpy.data.objects.new('Circle.001', me_circle_001)

# ---- transforms, parenting, visibility, modifiers, constraints
ob_cube.location = (0.0, 0.0, 1.3)
ob_cube.scale = (0.1, 0.1, 0.1)
ob_cube.lineart.crease_threshold = 0.0
ob_cylinder_004.location = (0.0, 0.0, 1.3)
ob_cylinder_004.scale = (0.4, 0.4, 0.4)
ob_cylinder_004.lineart.crease_threshold = 0.0
_m = ob_cylinder_004.modifiers.new('Mirror', 'MIRROR')
_m.use_axis = (False, True, False)
ob_cylinder_003.location = (0.0, 0.0, 1.3)
ob_cylinder_003.scale = (0.4, 0.4, 0.4)
ob_cylinder_003.lineart.crease_threshold = 0.0
ob_cylinder_002.location = (2.5, 0.0, 0.6)
ob_cylinder_002.rotation_euler = (1.571, 0.0, 0.0)
ob_cylinder_002.lineart.crease_threshold = 0.0
ob_cylinder_001.location = (2.5, 0.0, 0.6)
ob_cylinder_001.lineart.crease_threshold = 0.0
ob_cylinder.location = (2.5, 0.0, 0.6)
ob_cylinder.lineart.crease_threshold = 0.0
ob_circle_000.location = (0.0, 0.0, 3.0)
ob_circle_000.lineart.crease_threshold = 0.0
_m = ob_circle_000.modifiers.new('Mirror', 'MIRROR')
_m.use_axis = (True, True, False)
ob_circle_001.location = (0.0, 0.0, 3.0)
ob_circle_001.lineart.crease_threshold = 0.0
_m = ob_circle_001.modifiers.new('Mirror', 'MIRROR')
_m.use_axis = (True, True, False)

# ---- collection membership
col_collection_1.objects.link(ob_cube)
col_collection_1.objects.link(ob_cylinder_004)
col_collection_1.objects.link(ob_cylinder_003)
col_collection_1.objects.link(ob_cylinder_002)
col_collection_1.objects.link(ob_cylinder_001)
col_collection_1.objects.link(ob_cylinder)
col_collection_1.objects.link(ob_circle_000)
col_collection_1.objects.link(ob_circle_001)

# ---- scene / render settings (as saved in the file)
scene.frame_start = 1; scene.frame_end = 250; scene.frame_set(1)
scene.render.engine = 'CYCLES'
scene.render.image_settings.compression = 0
scene.render.dither_intensity = 0.0
scene.cycles.use_denoising = False
scene.cycles.samples = 128
scene.cycles.sampling_pattern = 'TABULATED_SOBOL'
scene.cycles.use_adaptive_sampling = False
scene.cycles.use_light_tree = False
scene.cycles.blur_glossy = 0.0
scene.cycles.sample_clamp_indirect = 0.0
scene.view_settings.view_transform = 'Filmic'
bpy.context.view_layer.update()

# ---- added for rendering (the .blend has no active camera): camera
cam_auto = bpy.data.cameras.new('AutoCamera')
cam_auto.lens = 50.0
cam_auto.sensor_width = 36.0
cam_auto.clip_end = 1000.0
ob_auto_camera = bpy.data.objects.new('AutoCamera', cam_auto)
scene.collection.objects.link(ob_auto_camera)
ob_auto_camera.location = (6.77563, -7.34614, 6.39743)
ob_auto_camera.rotation_euler = (1.09748, -7.21219e-08, 0.694738)
scene.camera = ob_auto_camera
bpy.context.view_layer.update()
